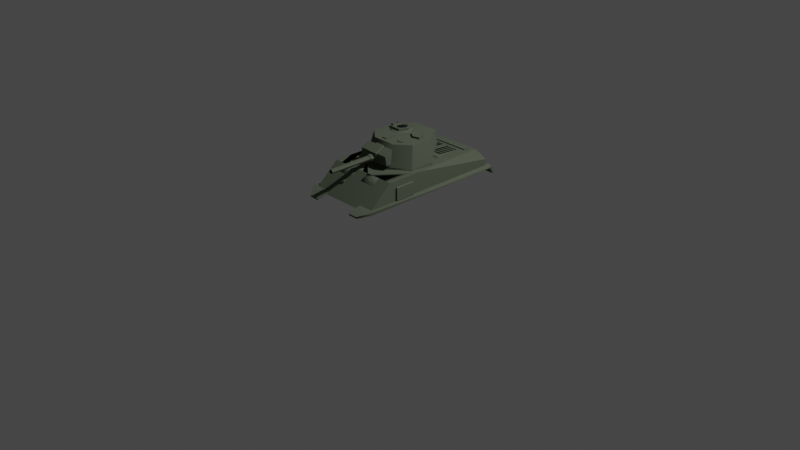 # Source: ModifiedM4Sherman-3-TopShell.blend  (saved by Blender 2.90.8; exported with 4.5.12 LTS)
import bpy
from mathutils import Matrix  # noqa: F401  (used for matrix-valued properties, if any)

bpy.ops.wm.read_factory_settings(use_empty=True)
scene = bpy.context.scene
scene.name = 'Scene'

# ---- collections
col_collection = bpy.data.collections.new('Collection'); scene.collection.children.link(col_collection)

# ---- materials (node trees are filled in below, after node groups)
mat_material_006 = bpy.data.materials.new('Material.006')
mat_material_006.use_transparent_shadow = False
mat_material_006.diffuse_color = (0.1072, 0.1259, 0.09013, 1.0)
mat_material_006.roughness = 0.6733
mat_material_004 = bpy.data.materials.new('Material.004')
mat_material_004.use_transparent_shadow = False
mat_material_004.diffuse_color = (0.0, 0.0, 0.0, 1.0)
mat_material_004.roughness = 0.6733
mat_material_005 = bpy.data.materials.new('Material.005')
mat_material_005.use_transparent_shadow = False
mat_material_005.diffuse_color = (0.1139, 0.1089, 0.1027, 1.0)
mat_material_005.roughness = 0.6733
mat_material_003 = bpy.data.materials.new('Material.003')
mat_material_003.use_transparent_shadow = False
mat_material_003.diffuse_color = (0.01508, 0.01508, 0.01508, 1.0)
mat_material_003.roughness = 0.6733

# ---- material node trees
mat_material_006.use_nodes = True; mat_material_006.node_tree.nodes.clear()
_N = mat_material_006.node_tree.nodes; _L = mat_material_006.node_tree.links
n0 = _N.new('ShaderNodeBsdfPrincipled'); n0.name = 'Principled BSDF'; n0.location = (10, 300)
n0.distribution = 'GGX'
n0.subsurface_method = 'BURLEY'
n0.inputs[0].default_value = (0.1072, 0.1259, 0.09013, 1.0)
n0.inputs[2].default_value = 0.6733
n0.inputs[3].default_value = 1.0
n0.inputs[27].default_value = (0.0, 0.0, 0.0, 1.0)
n0.inputs[28].default_value = 1.0
n1 = _N.new('ShaderNodeOutputMaterial'); n1.name = 'Material Output'; n1.location = (300, 300)
_L.new(n0.outputs[0], n1.inputs[0])
n1.is_active_output = True
mat_material_004.use_nodes = True; mat_material_004.node_tree.nodes.clear()
_N = mat_material_004.node_tree.nodes; _L = mat_material_004.node_tree.links
n0 = _N.new('ShaderNodeBsdfPrincipled'); n0.name = 'Principled BSDF'; n0.location = (10, 300)
n0.distribution = 'GGX'
n0.subsurface_method = 'BURLEY'
n0.inputs[0].default_value = (0.0, 0.0, 0.0, 1.0)
n0.inputs[2].default_value = 0.6733
n0.inputs[3].default_value = 1.0
n0.inputs[27].default_value = (0.0, 0.0, 0.0, 1.0)
n0.inputs[28].default_value = 1.0
n1 = _N.new('ShaderNodeOutputMaterial'); n1.name = 'Material Output'; n1.location = (300, 300)
_L.new(n0.outputs[0], n1.inputs[0])
n1.is_active_output = True
mat_material_005.use_nodes = True; mat_material_005.node_tree.nodes.clear()
_N = mat_material_005.node_tree.nodes; _L = mat_material_005.node_tree.links
n0 = _N.new('ShaderNodeBsdfPrincipled'); n0.name = 'Principled BSDF'; n0.location = (10, 300)
n0.distribution = 'GGX'
n0.subsurface_method = 'BURLEY'
n0.inputs[0].default_value = (0.1139, 0.1089, 0.1027, 1.0)
n0.inputs[2].default_value = 0.6733
n0.inputs[3].default_value = 1.0
n0.inputs[27].default_value = (0.0, 0.0, 0.0, 1.0)
n0.inputs[28].default_value = 1.0
n1 = _N.new('ShaderNodeOutputMaterial'); n1.name = 'Material Output'; n1.location = (300, 300)
_L.new(n0.outputs[0], n1.inputs[0])
n1.is_active_output = True
mat_material_003.use_nodes = True; mat_material_003.node_tree.nodes.clear()
_N = mat_material_003.node_tree.nodes; _L = mat_material_003.node_tree.links
n0 = _N.new('ShaderNodeBsdfPrincipled'); n0.name = 'Principled BSDF'; n0.location = (10, 300)
n0.distribution = 'GGX'
n0.subsurface_method = 'BURLEY'
n0.inputs[0].default_value = (0.01508, 0.01508, 0.01508, 1.0)
n0.inputs[2].default_value = 0.6733
n0.inputs[3].default_value = 1.0
n0.inputs[27].default_value = (0.0, 0.0, 0.0, 1.0)
n0.inputs[28].default_value = 1.0
n1 = _N.new('ShaderNodeOutputMaterial'); n1.name = 'Material Output'; n1.location = (300, 300)
_L.new(n0.outputs[0], n1.inputs[0])
n1.is_active_output = True

# ---- world
world_world = bpy.data.worlds.new('World'); scene.world = world_world
world_world.use_nodes = True; world_world.node_tree.nodes.clear()
_N = world_world.node_tree.nodes; _L = world_world.node_tree.links
n0 = _N.new('ShaderNodeOutputWorld'); n0.name = 'World Output'; n0.location = (300, 300)
n1 = _N.new('ShaderNodeBackground'); n1.name = 'Background'; n1.location = (10, 300)
n1.inputs[0].default_value = (0.05088, 0.05088, 0.05088, 1.0)
_L.new(n1.outputs[0], n0.inputs[0])
n0.is_active_output = True
world_world.color = (0.05088, 0.05088, 0.05088)
world_world.use_sun_shadow = False
world_world.sun_shadow_jitter_overblur = 0.0

# ---- cameras
cam_camera = bpy.data.cameras.new('Camera')
cam_camera.clip_end = 100.0
cam_camera.ortho_scale = 7.314

# ---- lights
light_light = bpy.data.lights.new('Light', 'POINT')
light_light.transmission_factor = 0.0
light_light.energy = 1000.0
light_light.shadow_soft_size = 0.1
light_light.shadow_maximum_resolution = 0.006
light_light.use_absolute_resolution = True

# ---- meshes
me_cube_005_cube_010 = bpy.data.meshes.new('Cube.005_Cube.010')
me_cube_005_cube_010.from_pydata([(-0.1706, 0.683, -0.2632), (0.1706, 0.5761, -0.2632), (-0.1706, 0.5761, -0.2632), (0.1706, 0.683, -0.2632), (0.3216, 0.5761, -0.1423), (0.3216, 0.683, -0.1423), (0.3216, 0.5761, 0.1351), (0.3216, 0.683, 0.1351), (0.1259, 0.5761, 0.2985), (0.1259, 0.683, 0.2985), (-0.1259, 0.5761, 0.2985), (-0.1259, 0.683, 0.2985), (-0.3216, 0.5761, 0.1351), (-0.3216, 0.683, 0.1351), (-0.3216, 0.5761, -0.1423), (-0.3216, 0.683, -0.1423), (-0.1994, 0.5993, -0.7179), (-0.1994, 0.6096, -0.8004), (-0.1994, 0.594, -0.8003), (0.1994, 0.594, -0.8003), (0.1994, 0.6096, -0.8004), (0.1994, 0.5993, -0.7179), (0.1994, 0.6156, -0.7178), (0.3845, 0.6046, 0.405), (0.3845, 0.4598, 0.1881), (0.3845, 0.4598, 0.405), (0.3845, 0.6046, 0.1881), (0.4027, 0.4664, 0.1881), (0.4027, 0.598, 0.1881), (0.4027, 0.4664, 0.405), (0.4027, 0.598, 0.405), (-0.3845, 0.4598, 0.1881), (-0.3845, 0.6046, 0.405), (-0.3845, 0.4598, 0.405), (-0.4027, 0.4664, 0.1881), (-0.3845, 0.6046, 0.1881), (-0.4027, 0.4664, 0.405), (-0.4027, 0.598, 0.1881), (-0.4027, 0.598, 0.405), (-0.2279, 0.4622, -0.8855), (-0.4269, 0.3853, -0.9347), (-0.4269, 0.4622, -0.8855), (0.3857, 0.53, -0.8447), (-0.3857, 0.4343, -0.8447), (-0.3857, 0.53, -0.8447), (-0.3857, 0.671, 0.4807), (0.2279, 0.4343, -0.8447), (-0.2279, 0.4343, -0.8447), (0.4269, 0.4622, -0.8855), (0.2279, 0.3853, -0.9347), (0.2279, 0.4622, -0.8855), (-0.1994, 0.6156, -0.7178), (-0.2279, 0.3853, -0.9347), (0.3857, 0.4343, -0.8447), (-0.3857, 0.4343, 0.7493), (0.4269, 0.3853, -0.9347), (-0.1482, 0.5863, 0.6175), (-0.1196, 0.5698, 0.5717), (-0.1482, 0.5863, 0.5717), (-0.1196, 0.5698, 0.6175), (-0.1196, 0.5368, 0.5717), (-0.1196, 0.5368, 0.6175), (-0.1482, 0.5203, 0.5717), (-0.1768, 0.5368, 0.6175), (-0.1768, 0.5368, 0.5717), (-0.1768, 0.5698, 0.6175), (-0.1482, 0.5785, 0.6175), (-0.1768, 0.5698, 0.5717), (-0.1482, 0.5282, 0.6175), (-0.1482, 0.5203, 0.6175), (-0.1264, 0.5659, 0.6175), (-0.17, 0.5659, 0.6175), (-0.1482, 0.5711, 0.6319), (-0.1264, 0.5408, 0.6175), (-0.17, 0.5408, 0.6175), (-0.1636, 0.5622, 0.6319), (-0.1636, 0.5445, 0.6319), (-0.1328, 0.5622, 0.6319), (-0.1482, 0.5356, 0.6319), (-0.1328, 0.5445, 0.6319), (-0.1799, 0.6257, -0.3793), (-0.1799, 0.6227, -0.6619), (-0.1799, 0.6007, -0.6619), (0.1799, 0.6007, -0.6619), (-0.2095, 0.6319, -0.3212), (0.2095, 0.6479, -0.3212), (-0.2095, 0.6479, -0.3212), (-0.2257, 0.6319, -0.3307), (-0.2095, 0.6257, -0.3793), (0.2257, 0.6257, -0.3698), (0.2257, 0.6319, -0.3307), (0.2095, 0.6319, -0.3212), (0.1799, 0.6257, -0.3793), (0.2095, 0.6257, -0.3793), (-0.1799, 0.6449, -0.3793), (0.2257, 0.6479, -0.3307), (0.1799, 0.6227, -0.6619), (-0.2095, 0.6449, -0.3793), (0.1799, 0.6449, -0.3793), (-0.2257, 0.6257, -0.3698), (0.2257, 0.6449, -0.3698), (-0.2257, 0.6449, -0.3698), (0.2095, 0.6449, -0.3793), (-0.2257, 0.6479, -0.3307), (-0.1655, 0.644, -0.3907), (0.1655, 0.6236, -0.6506), (0.1488, 0.644, -0.3907), (-0.1488, 0.644, -0.3907), (-0.1488, 0.6236, -0.6506), (0.1488, 0.6236, -0.6506), (0.1655, 0.644, -0.3907), (-0.1655, 0.6236, -0.6506), (0.1311, 0.644, -0.3907), (-0.1312, 0.644, -0.3907), (0.1311, 0.6236, -0.6506), (-0.1122, 0.6236, -0.6506), (0.1122, 0.6236, -0.6506), (-0.1312, 0.6236, -0.6506), (-0.1122, 0.644, -0.3907), (0.09188, 0.644, -0.3907), (-0.09181, 0.644, -0.3907), (-0.09181, 0.6236, -0.6506), (0.09188, 0.6236, -0.6506), (0.1122, 0.644, -0.3907), (0.07222, 0.644, -0.3907), (-0.07231, 0.644, -0.3907), (0.0522, 0.644, -0.3907), (-0.05221, 0.644, -0.3907), (0.07222, 0.6236, -0.6506), (-0.05221, 0.6236, -0.6506), (0.0522, 0.6236, -0.6506), (-0.07231, 0.6236, -0.6506), (0.03366, 0.644, -0.3907), (-0.03367, 0.644, -0.3907), (-0.03367, 0.6236, -0.6506), (0.03366, 0.6236, -0.6506), (0.0165, 0.644, -0.3907), (-0.01651, 0.644, -0.3907), (0.0165, 0.6236, -0.6506), (-0.01651, 0.6236, -0.6506), (0.3857, 0.671, 0.08779), (-0.2418, 0.5939, -0.8447), (-0.3857, 0.671, 0.08779), (0.3857, 0.53, -0.8447), (-0.3857, 0.53, -0.8447), (0.2418, 0.5939, -0.8447), (0.2279, 0.4613, 0.7517), (0.2279, 0.4343, 0.7493), (0.2279, 0.4243, 0.8619), (-0.4269, 0.4335, -0.8692), (-0.4269, 0.4613, 0.7517), (0.4269, 0.4335, -0.8692), (0.4269, 0.4613, 0.7517), (0.4269, 0.4343, 0.7493), (0.2279, 0.4335, -0.8692), (-0.2279, 0.4613, 0.7517), (-0.2279, 0.4343, 0.7493), (-0.2279, 0.4335, -0.8692), (0.3327, 0.4243, 0.8619), (0.3857, 0.671, 0.4807), (0.2279, 0.406, 0.8594), (-0.2279, 0.4243, 0.8619), (-0.3327, 0.406, 0.8594), (-0.2279, 0.406, 0.8594), (-0.3327, 0.4243, 0.8619), (-0.4269, 0.4343, 0.7493), (0.3327, 0.406, 0.8594), (0.2279, 0.4343, 0.7493), (-0.2279, 0.4343, 0.7493), (0.2314, 0.671, 0.4807), (-0.07714, 0.671, 0.4807), (-0.2314, 0.671, 0.534), (-0.2314, 0.671, 0.4807), (0.09612, 0.671, 0.534), (0.07714, 0.671, 0.4807), (-0.07714, 0.671, 0.534), (-0.2314, 0.5888, 0.5592), (0.2124, 0.671, 0.534), (0.07714, 0.5888, 0.5592), (0.2314, 0.5888, 0.5592), (-0.07714, 0.5888, 0.5592), (0.3857, 0.4343, 0.7493), (-0.2279, 0.3648, -0.9115), (0.4269, 0.3648, -0.9115), (0.2279, 0.3648, -0.9115), (-0.4269, 0.3648, -0.9115)], [(46, 47), (46, 167), (167, 168), (157, 168)], [(0, 1, 2), (3, 4, 1), (5, 6, 4), (7, 8, 6), (9, 10, 8), (11, 12, 10), (13, 7, 5), (13, 14, 12), (15, 2, 14), (6, 12, 14), (16, 17, 18), (17, 19, 18), (20, 21, 19), (22, 16, 21), (19, 16, 18), (17, 22, 20), (23, 24, 25), (26, 27, 24), (28, 29, 27), (30, 25, 29), (27, 25, 24), (26, 30, 28), (31, 32, 33), (34, 35, 31), (36, 37, 34), (33, 38, 36), (33, 34, 31), (38, 35, 37), (39, 40, 41), (42, 43, 44), (43, 45, 44), (48, 49, 50), (0, 3, 1), (3, 5, 4), (5, 7, 6), (7, 9, 8), (9, 11, 10), (11, 13, 12), (5, 3, 0), (0, 15, 5), (13, 11, 9), (9, 7, 13), (5, 15, 13), (13, 15, 14), (15, 0, 2), (14, 2, 1), (1, 4, 14), (6, 8, 10), (10, 12, 6), (14, 4, 6), (16, 51, 17), (17, 20, 19), (20, 22, 21), (22, 51, 16), (19, 21, 16), (17, 51, 22), (23, 26, 24), (26, 28, 27), (28, 30, 29), (30, 23, 25), (27, 29, 25), (26, 23, 30), (31, 35, 32), (34, 37, 35), (36, 38, 37), (33, 32, 38), (33, 36, 34), (38, 32, 35), (39, 52, 40), (42, 53, 43), (43, 54, 45), (48, 55, 49), (56, 57, 58), (59, 60, 57), (61, 62, 60), (62, 63, 64), (65, 66, 56), (63, 67, 64), (67, 56, 58), (57, 64, 67), (61, 68, 69), (59, 66, 70), (63, 71, 65), (71, 72, 66), (59, 73, 61), (63, 68, 74), (75, 76, 77), (70, 72, 77), (73, 78, 68), (71, 76, 75), (70, 79, 73), (74, 78, 76), (80, 81, 82), (81, 83, 82), (84, 85, 86), (87, 88, 84), (89, 90, 91), (92, 93, 91), (80, 94, 81), (91, 90, 95), (96, 92, 83), (80, 83, 92), (91, 95, 85), (84, 88, 80), (80, 97, 94), (96, 98, 92), (87, 99, 88), (80, 82, 83), (91, 84, 92), (98, 93, 92), (100, 90, 89), (87, 101, 99), (86, 87, 84), (102, 89, 93), (81, 96, 83), (84, 91, 85), (85, 102, 98), (97, 99, 101), (89, 91, 93), (92, 84, 80), (80, 88, 97), (98, 102, 93), (100, 95, 90), (87, 103, 101), (86, 103, 87), (102, 100, 89), (94, 97, 86), (101, 103, 86), (86, 85, 94), (95, 100, 102), (98, 104, 94), (95, 102, 85), (101, 86, 97), (81, 105, 96), (94, 85, 98), (97, 88, 99), (104, 106, 107), (105, 108, 109), (96, 110, 98), (94, 111, 81), (109, 112, 106), (107, 112, 113), (114, 115, 116), (107, 117, 108), (109, 117, 114), (118, 119, 120), (116, 121, 122), (113, 123, 118), (120, 124, 125), (116, 119, 123), (118, 121, 115), (125, 126, 127), (128, 129, 130), (122, 131, 128), (127, 132, 133), (130, 134, 135), (128, 126, 124), (125, 129, 131), (135, 136, 132), (133, 136, 137), (136, 138, 139), (136, 139, 137), (133, 139, 134), (135, 139, 138), (140, 141, 142), (143, 141, 144), (143, 140, 145), (144, 141, 142), (146, 48, 50), (147, 148, 146), (149, 150, 41), (151, 152, 153), (154, 153, 147), (39, 150, 155), (151, 55, 48), (156, 149, 157), (146, 158, 152), (159, 143, 140), (45, 144, 44), (146, 154, 147), (157, 155, 156), (159, 53, 42), (160, 158, 148), (161, 162, 163), (155, 164, 161), (165, 164, 150), (147, 166, 160), (156, 161, 163), (156, 162, 165), (153, 158, 166), (140, 169, 159), (170, 171, 172), (169, 173, 174), (175, 176, 171), (177, 178, 173), (177, 169, 179), (173, 178, 174), (171, 176, 172), (175, 170, 180), (140, 142, 174), (170, 142, 174), (142, 45, 172), (159, 54, 181), (182, 40, 52), (49, 183, 184), (154, 183, 151), (154, 49, 184), (149, 40, 185), (149, 182, 157), (157, 52, 39), (56, 59, 57), (59, 61, 60), (61, 69, 62), (62, 69, 63), (65, 71, 66), (63, 65, 67), (67, 65, 56), (67, 58, 57), (57, 60, 64), (62, 64, 60), (61, 73, 68), (59, 56, 66), (63, 74, 71), (71, 75, 72), (59, 70, 73), (63, 69, 68), (79, 77, 76), (72, 75, 77), (76, 78, 79), (70, 66, 72), (73, 79, 78), (71, 74, 76), (70, 77, 79), (74, 68, 78), (98, 110, 104), (81, 111, 105), (104, 110, 106), (105, 111, 108), (96, 105, 110), (94, 104, 111), (109, 114, 112), (107, 106, 112), (114, 117, 115), (107, 113, 117), (109, 108, 117), (118, 123, 119), (116, 115, 121), (113, 112, 123), (120, 119, 124), (116, 122, 119), (118, 120, 121), (125, 124, 126), (128, 131, 129), (122, 121, 131), (127, 126, 132), (130, 129, 134), (128, 130, 126), (125, 127, 129), (135, 138, 136), (133, 132, 136), (133, 137, 139), (135, 134, 139), (140, 145, 141), (143, 145, 141), (146, 152, 48), (147, 160, 148), (149, 165, 150), (151, 48, 152), (154, 151, 153), (39, 41, 150), (151, 183, 55), (156, 165, 149), (146, 148, 158), (159, 42, 143), (45, 142, 144), (146, 50, 154), (157, 39, 155), (159, 181, 53), (160, 166, 158), (161, 164, 162), (155, 150, 164), (165, 162, 164), (147, 153, 166), (156, 155, 161), (156, 163, 162), (153, 152, 158), (140, 174, 169), (170, 175, 171), (169, 177, 173), (175, 180, 176), (177, 179, 178), (170, 172, 142), (159, 45, 54), (182, 185, 40), (49, 55, 183), (154, 184, 183), (154, 50, 49), (149, 41, 40), (149, 185, 182), (157, 182, 52), (105, 106, 110), (104, 108, 111), (113, 115, 117), (114, 123, 112), (122, 124, 119), (120, 131, 121), (130, 132, 126), (127, 134, 129), (105, 109, 106), (104, 107, 108), (113, 118, 115), (114, 116, 123), (122, 128, 124), (120, 125, 131), (130, 135, 132), (127, 133, 134)])
me_cube_005_cube_010.polygons.foreach_set('use_smooth', [0, 0, 0, 0, 0, 0, 0, 0, 0, 0, 0, 0, 0, 0, 0, 0, 0, 0, 0, 0, 0, 0, 0, 0, 0, 0, 0, 0, 0, 0, 0, 0, 0, 0, 0, 0, 0, 0, 0, 0, 0, 0, 0, 0, 0, 0, 0, 0, 0, 0, 0, 0, 0, 0, 0, 0, 0, 0, 0, 0, 0, 0, 0, 0, 0, 0, 0, 0, 0, 0, 0, 0, 1, 1, 1, 1, 1, 1, 1, 1, 1, 1, 1, 1, 1, 1, 1, 1, 1, 1, 1, 1, 1, 1, 1, 1, 1, 1, 1, 1, 1, 1, 1, 1, 1, 1, 1, 1, 1, 1, 1, 1, 1, 1, 1, 1, 1, 1, 1, 1, 1, 1, 1, 1, 1, 1, 1, 1, 1, 1, 1, 1, 1, 1, 1, 1, 1, 1, 1, 1, 1, 1, 1, 1, 1, 1, 1, 1, 1, 1, 1, 1, 1, 1, 1, 1, 1, 1, 1, 1, 1, 1, 1, 1, 1, 1, 1, 1, 1, 1, 1, 1, 1, 1, 1, 1, 1, 1, 1, 1, 1, 1, 1, 1, 1, 1, 1, 1, 1, 1, 1, 1, 1, 1, 1, 1, 1, 1, 1, 1, 1, 1, 1, 1, 1, 1, 1, 1, 1, 1, 1, 1, 1, 1, 1, 1, 1, 1, 1, 1, 1, 1, 1, 1, 1, 1, 1, 1, 1, 1, 1, 1, 1, 1, 1, 1, 1, 1, 1, 1, 1, 1, 1, 1, 1, 1, 1, 1, 1, 1, 1, 1, 1, 1, 1, 1, 1, 1, 1, 1, 1, 1, 1, 1, 1, 1, 1, 1, 1, 1, 1, 1, 1, 1, 1, 1, 1, 1, 1, 1, 1, 1, 1, 1, 1, 1, 1, 1, 1, 1, 1, 1, 1, 1, 1, 1, 1, 1, 1, 1, 1, 1, 1, 1, 1, 1, 1, 1, 1, 1, 1, 1, 1, 1, 1, 1])
me_cube_005_cube_010.polygons.foreach_set('material_index', [0, 0, 0, 0, 0, 0, 0, 0, 0, 0, 0, 0, 0, 0, 0, 0, 0, 0, 0, 0, 0, 0, 0, 0, 0, 0, 0, 0, 0, 0, 0, 0, 0, 0, 0, 0, 0, 0, 0, 0, 0, 0, 0, 0, 0, 0, 0, 0, 0, 0, 0, 0, 0, 0, 0, 0, 0, 0, 0, 0, 0, 0, 0, 0, 0, 0, 0, 0, 0, 0, 0, 0, 0, 0, 0, 0, 0, 0, 0, 0, 0, 0, 0, 0, 0, 0, 0, 0, 0, 0, 0, 0, 0, 0, 0, 0, 0, 0, 0, 0, 0, 0, 0, 0, 0, 0, 0, 0, 0, 0, 0, 0, 0, 0, 0, 0, 0, 0, 0, 0, 0, 0, 0, 0, 0, 0, 0, 0, 0, 0, 0, 0, 0, 0, 0, 0, 0, 0, 0, 0, 0, 0, 0, 0, 0, 0, 0, 0, 0, 0, 0, 0, 0, 0, 0, 0, 0, 0, 0, 0, 0, 0, 0, 0, 0, 0, 0, 0, 0, 0, 0, 0, 0, 0, 0, 0, 0, 0, 0, 0, 0, 0, 0, 0, 0, 0, 0, 0, 0, 0, 0, 0, 0, 0, 0, 0, 0, 0, 0, 0, 0, 0, 0, 0, 0, 0, 0, 0, 0, 0, 0, 0, 0, 0, 0, 0, 0, 0, 0, 0, 0, 0, 0, 0, 0, 0, 0, 0, 0, 0, 0, 0, 0, 0, 0, 0, 0, 0, 0, 0, 0, 0, 0, 0, 0, 0, 0, 0, 0, 0, 0, 0, 0, 0, 0, 0, 0, 0, 0, 0, 0, 0, 0, 0, 0, 0, 0, 0, 0, 0, 0, 0, 0, 0, 0, 0, 0, 0, 0, 0, 0, 0, 0, 0, 0, 0, 0, 0, 0, 0, 0, 0, 0, 0, 0, 0, 0, 0, 0, 0, 1, 1, 1, 1, 1, 1, 1, 1, 1, 1, 1, 1, 1, 1, 1, 1])
_k = set([(39, 41), (39, 52), (39, 157), (40, 41), (40, 52), (40, 185), (41, 150), (42, 53), (42, 143), (42, 159), (44, 45), (44, 144), (45, 54), (45, 159), (45, 172), (46, 47), (46, 167), (48, 50), (48, 55), (48, 151), (49, 50), (49, 55), (49, 154), (49, 184), (50, 146), (52, 182), (53, 181), (55, 183), (57, 58), (57, 60), (58, 67), (60, 62), (61, 69), (62, 64), (63, 69), (64, 67), (68, 73), (68, 74), (80, 82), (80, 88), (80, 94), (82, 83), (83, 92), (83, 96), (84, 87), (84, 91), (87, 99), (88, 99), (89, 90), (89, 93), (90, 91), (92, 93), (92, 98), (104, 106), (104, 107), (105, 109), (107, 113), (109, 114), (112, 123), (113, 118), (114, 115), (114, 116), (115, 121), (116, 121), (116, 122), (118, 120), (118, 123), (120, 125), (121, 122), (122, 128), (124, 126), (125, 127), (126, 127), (127, 132), (127, 133), (128, 130), (130, 135), (132, 136), (133, 137), (134, 139), (135, 138), (135, 139), (136, 137), (138, 139), (140, 143), (140, 145), (140, 159), (141, 142), (141, 145), (143, 144), (143, 145), (143, 159), (146, 148), (147, 154), (148, 158), (149, 165), (149, 185), (150, 164), (151, 152), (151, 153), (151, 183), (152, 158), (153, 166), (154, 184), (155, 157), (155, 161), (156, 157), (156, 163), (157, 168), (157, 182), (159, 181), (160, 166), (161, 163), (161, 164), (162, 163), (162, 165), (167, 168), (169, 179), (170, 174), (170, 180), (176, 180), (178, 179), (182, 185), (183, 184)])
me_cube_005_cube_010.attributes.new('sharp_edge', 'BOOLEAN', 'EDGE').data.foreach_set('value', [ (min(e.vertices), max(e.vertices)) in _k for e in me_cube_005_cube_010.edges])
me_cube_005_cube_010.materials.append(mat_material_006)
me_cube_005_cube_010.materials.append(mat_material_004)
me_cube_005_cube_010.use_remesh_fix_poles = True
me_cube_005_cube_010.use_remesh_preserve_attributes = False
me_cube_005_cube_010.use_mirror_vertex_groups = False
me_cube_005_cube_010.update()
me_cube_005_cube_010.normals_split_custom_set([tuple(v) for v in zip(*[iter([0.0, 0.0, -1.0, 0.0, 0.0, -1.0, 0.0, 0.0, -1.0, 0.6247, 0.0, -0.7808, 0.6247, 0.0, -0.7808, 0.6247, 0.0, -0.7808, 1.0, 0.0, 0.0, 1.0, 0.0, 0.0, 1.0, 0.0, 0.0, 0.6409, 0.0, 0.7676, 0.6409, 0.0, 0.7676, 0.6409, 0.0, 0.7676, 0.0, 0.0, 1.0, 0.0, 0.0, 1.0, 0.0, 0.0, 1.0, -0.6409, 0.0, 0.7676, -0.6409, 0.0, 0.7676, -0.6409, 0.0, 0.7676, 0.0, 1.0, 0.0, 0.0, 1.0, 0.0, 0.0, 1.0, 0.0, -1.0, 0.0, 0.0, -1.0, 0.0, 0.0, -1.0, 0.0, 0.0, -0.6247, 0.0, -0.7808, -0.6247, 0.0, -0.7808, -0.6247, 0.0, -0.7808, 0.0, -1.0, 0.0, 0.0, -1.0, 0.0, 0.0, -1.0, 0.0, -1.0, -1.351e-06, 0.0, -1.0, -1.351e-06, 0.0, -1.0, -1.351e-06, 0.0, 0.0, -0.004542, -1.0, 0.0, -0.004542, -1.0, 0.0, -0.004542, -1.0, 1.0, 0.0, 0.0, 1.0, 0.0, 0.0, 1.0, 0.0, 0.0, 0.0, -0.004414, 1.0, 0.0, -0.004414, 1.0, 0.0, -0.004414, 1.0, 0.0, -0.9979, 0.06473, 0.0, -0.9979, 0.06473, 0.0, -0.9979, 0.06473, 0.0, 0.9973, -0.07283, 0.0, 0.9973, -0.07283, 0.0, 0.9973, -0.07283, -1.0, 0.0, 0.0, -1.0, 0.0, 0.0, -1.0, 0.0, 0.0, -9.707e-07, 0.0, -1.0, -9.707e-07, 0.0, -1.0, -9.707e-07, 0.0, -1.0, 1.0, 0.0, 0.0, 1.0, 0.0, 0.0, 1.0, 0.0, 0.0, -1.555e-06, 0.0, 1.0, -1.555e-06, 0.0, 1.0, -1.555e-06, 0.0, 1.0, 0.3439, -0.939, 0.0, 0.3439, -0.939, 0.0, 0.3439, -0.939, 0.0, 0.3439, 0.939, 0.0, 0.3439, 0.939, 0.0, 0.3439, 0.939, 0.0, 1.0, 0.0, 0.0, 1.0, 0.0, 0.0, 1.0, 0.0, 0.0, 1.412e-06, 0.0, -1.0, 1.412e-06, 0.0, -1.0, 1.412e-06, 0.0, -1.0, -1.0, 0.0, 0.0, -1.0, 0.0, 0.0, -1.0, 0.0, 0.0, 3.11e-06, 0.0, 1.0, 3.11e-06, 0.0, 1.0, 3.11e-06, 0.0, 1.0, -0.344, -0.939, 0.0, -0.344, -0.939, 0.0, -0.344, -0.939, 0.0, -0.344, 0.939, 0.0, -0.344, 0.939, 0.0, -0.344, 0.939, 0.0, 0.0, 0.5393, -0.8421, 0.0, 0.5393, -0.8421, 0.0, 0.5393, -0.8421, 0.0, 0.0, -1.0, 0.0, 0.0, -1.0, 0.0, 0.0, -1.0, -1.0, 0.0, 0.0, -1.0, 0.0, 0.0, -1.0, 0.0, 0.0, 0.0, 0.5393, -0.8421, 0.0, 0.5393, -0.8421, 0.0, 0.5393, -0.8421, 0.0, 0.0, -1.0, 0.0, 0.0, -1.0, 0.0, 0.0, -1.0, 0.6247, 0.0, -0.7808, 0.6247, 0.0, -0.7808, 0.6247, 0.0, -0.7808, 1.0, 0.0, 0.0, 1.0, 0.0, 0.0, 1.0, 0.0, 0.0, 0.6409, 0.0, 0.7676, 0.6409, 0.0, 0.7676, 0.6409, 0.0, 0.7676, 0.0, 0.0, 1.0, 0.0, 0.0, 1.0, 0.0, 0.0, 1.0, -0.6409, 0.0, 0.7676, -0.6409, 0.0, 0.7676, -0.6409, 0.0, 0.7676, 0.0, 1.0, 0.0, 0.0, 1.0, 0.0, 0.0, 1.0, 0.0, 0.0, 1.0, 7.668e-07, 0.0, 1.0, 7.668e-07, 0.0, 1.0, 7.668e-07, 0.0, 1.0, -7.242e-07, 0.0, 1.0, -7.242e-07, 0.0, 1.0, -7.242e-07, 0.0, 1.0, 0.0, 0.0, 1.0, 0.0, 0.0, 1.0, 0.0, 0.0, 1.0, 0.0, 0.0, 1.0, 0.0, 0.0, 1.0, 0.0, -1.0, 0.0, 0.0, -1.0, 0.0, 0.0, -1.0, 0.0, 0.0, -0.6247, 0.0, -0.7808, -0.6247, 0.0, -0.7808, -0.6247, 0.0, -0.7808, 0.0, -1.0, 7.229e-07, 0.0, -1.0, 7.229e-07, 0.0, -1.0, 7.229e-07, 0.0, -1.0, 0.0, 0.0, -1.0, 0.0, 0.0, -1.0, 0.0, 0.0, -1.0, 0.0, 0.0, -1.0, 0.0, 0.0, -1.0, 0.0, 0.0, -1.0, -5.669e-07, 0.0, -1.0, -5.669e-07, 0.0, -1.0, -5.669e-07, 0.0, -1.0, 0.0, 0.0, -1.0, 0.0, 0.0, -1.0, 0.0, -1.0, 0.0, 0.0, -1.0, 0.0, 0.0, -1.0, 0.0, 0.0, 0.0, -0.004542, -1.0, 0.0, -0.004542, -1.0, 0.0, -0.004542, -1.0, 1.0, -8.378e-07, 0.0, 1.0, -8.378e-07, 0.0, 1.0, -8.378e-07, 0.0, 0.0, -0.004414, 1.0, 0.0, -0.004414, 1.0, 0.0, -0.004414, 1.0, 0.0, -0.9979, 0.06473, 0.0, -0.9979, 0.06473, 0.0, -0.9979, 0.06473, 0.0, 0.9973, -0.07282, 0.0, 0.9973, -0.07282, 0.0, 0.9973, -0.07282, -1.0, 0.0, 0.0, -1.0, 0.0, 0.0, -1.0, 0.0, 0.0, 0.0, 0.0, -1.0, 0.0, 0.0, -1.0, 0.0, 0.0, -1.0, 1.0, 0.0, 0.0, 1.0, 0.0, 0.0, 1.0, 0.0, 0.0, 0.0, 0.0, 1.0, 0.0, 0.0, 1.0, 0.0, 0.0, 1.0, 0.3439, -0.939, 0.0, 0.3439, -0.939, 0.0, 0.3439, -0.939, 0.0, 0.3439, 0.939, 0.0, 0.3439, 0.939, 0.0, 0.3439, 0.939, 0.0, 1.0, 0.0, 0.0, 1.0, 0.0, 0.0, 1.0, 0.0, 0.0, -4.86e-07, 0.0, -1.0, -4.86e-07, 0.0, -1.0, -4.86e-07, 0.0, -1.0, -1.0, 0.0, 0.0, -1.0, 0.0, 0.0, -1.0, 0.0, 0.0, -1.412e-06, 0.0, 1.0, -1.412e-06, 0.0, 1.0, -1.412e-06, 0.0, 1.0, -0.344, -0.939, 0.0, -0.344, -0.939, 0.0, -0.344, -0.939, 0.0, -0.344, 0.939, 0.0, -0.344, 0.939, 0.0, -0.344, 0.939, 0.0, 0.0, 0.5393, -0.8421, 0.0, 0.5393, -0.8421, 0.0, 0.5393, -0.8421, 0.0, 0.0, -1.0, 0.0, 0.0, -1.0, 0.0, 0.0, -1.0, -1.0, -1.975e-07, 0.0, -1.0, -1.975e-07, 0.0, -1.0, -1.975e-07, 0.0, 0.0, 0.5393, -0.8421, 0.0, 0.5393, -0.8421, 0.0, 0.5393, -0.8421, -5.998e-06, 0.7924, 0.61, 0.866, 0.5, 0.0, -7.383e-06, 1.0, 0.0, 0.6862, 0.3962, 0.61, 0.866, -0.5, 0.0, 0.866, 0.5, 0.0, 0.6862, -0.3962, 0.61, -7.58e-06, -1.0, 0.0, 0.866, -0.5, 0.0, -7.58e-06, -1.0, 0.0, -0.6863, -0.3962, 0.61, -0.866, -0.5, 0.0, -0.6862, 0.3962, 0.61, -3.163e-06, 0.3734, 0.9277, -5.998e-06, 0.7924, 0.61, -0.6863, -0.3962, 0.61, -0.866, 0.5, 0.0, -0.866, -0.5, 0.0, -0.866, 0.5, 0.0, -5.998e-06, 0.7924, 0.61, -7.383e-06, 1.0, 0.0, 0.0, 0.0, -1.0, 0.0, 0.0, -1.0, 0.0, 0.0, -1.0, 0.6862, -0.3962, 0.61, -1.976e-11, 0.0, 1.0, 0.0, 0.0, 1.0, 0.6862, 0.3962, 0.61, -3.163e-06, 0.3734, 0.9277, 0.3234, 0.1867, 0.9277, -0.6863, -0.3962, 0.61, -0.3234, 0.1867, 0.9277, -0.6862, 0.3962, 0.61, -0.3234, 0.1867, 0.9277, -4.88e-06, 0.6258, 0.78, -3.163e-06, 0.3734, 0.9277, 0.6862, 0.3962, 0.61, 0.3234, -0.1867, 0.9277, 0.6862, -0.3962, 0.61, -0.6863, -0.3962, 0.61, -1.976e-11, 0.0, 1.0, -0.3234, -0.1867, 0.9277, -0.542, 0.3129, 0.78, -0.542, -0.3129, 0.78, 0.5419, 0.3129, 0.78, 0.3234, 0.1867, 0.9277, -4.88e-06, 0.6258, 0.78, 0.5419, 0.3129, 0.78, 0.3234, -0.1867, 0.9277, -5.102e-06, -0.6258, 0.78, -8.046e-06, -0.8902, 0.4556, -0.3234, 0.1867, 0.9277, -0.542, -0.3129, 0.78, -0.542, 0.3129, 0.78, 0.3234, 0.1867, 0.9277, 0.5419, -0.3129, 0.78, 0.3234, -0.1867, 0.9277, -0.3234, -0.1867, 0.9277, -5.102e-06, -0.6258, 0.78, -0.542, -0.3129, 0.78, -1.0, 0.0, 0.0, -0.5816, 0.5523, -0.5973, -0.6864, 0.0, -0.7272, -0.5816, 0.5523, -0.5973, 0.0, 0.0, -1.0, -0.6864, 0.0, -0.7272, -0.2641, 0.0, 0.9645, 0.1974, 0.6695, 0.7161, -0.2004, 0.6714, 0.7135, -0.03913, -0.9927, 0.1138, 0.018, -0.9926, 0.1202, -0.02497, -0.994, 0.1061, -0.03913, -0.9927, 0.1138, 0.09254, -0.9834, 0.1563, 0.018, -0.9926, 0.1202, 0.0, -0.995, 0.1001, -0.02497, -0.994, 0.1061, 0.018, -0.9926, 0.1202, -1.0, 0.0, 0.0, -0.283, 0.8919, -0.3527, -0.5816, 0.5523, -0.5973, 0.2641, 0.0, 0.9645, 0.8819, 0.0, 0.4715, 0.6789, 0.6332, 0.3716, 0.5816, 0.5523, -0.5973, 1.0, 0.0, 0.0, 1.0, 0.0, 0.0, 0.0, -0.995, 0.1001, 0.0, -0.9961, 0.08816, 0.0, -0.995, 0.1001, 0.2641, 0.0, 0.9645, 0.6789, 0.6332, 0.3716, 0.1974, 0.6695, 0.7161, -0.02497, -0.994, 0.1061, 0.018, -0.9926, 0.1202, 0.0, -0.995, 0.1001, 0.0, 0.0, -1.0, -0.2029, 0.6345, -0.7458, -0.283, 0.8919, -0.3527, 0.5816, 0.5523, -0.5973, 0.283, 0.8919, -0.3527, 1.0, 0.0, 0.0, -0.03913, -0.9927, 0.1138, 0.09254, -0.9834, 0.1563, 0.018, -0.9926, 0.1202, 0.0, -0.995, 0.1001, 0.0, -0.9961, 0.08816, 0.0, -0.9961, 0.08816, 0.018, -0.9926, 0.1202, -0.02497, -0.994, 0.1061, 0.0, -0.995, 0.1001, 0.283, 0.8919, -0.3527, 0.2641, 0.0, -0.9645, 0.0, 0.0, -1.0, 0.7017, 0.577, -0.4179, 0.8819, 0.0, 0.4715, 0.8534, 0.0, -0.5212, -0.8819, 0.0, 0.4715, -0.6968, 0.5875, -0.4116, -0.8534, 0.0, -0.5212, -0.2004, 0.6714, 0.7135, -0.8819, 0.0, 0.4715, -0.2641, 0.0, 0.9645, 0.2001, 0.6325, -0.7482, 0.8534, 0.0, -0.5212, 0.2641, 0.0, -0.9645, -0.5816, 0.5523, -0.5973, 0.5816, 0.5523, -0.5973, 0.0, 0.0, -1.0, -0.2641, 0.0, 0.9645, 0.2641, 0.0, 0.9645, 0.1974, 0.6695, 0.7161, 0.1974, 0.6695, 0.7161, 0.2001, 0.6325, -0.7482, 0.283, 0.8919, -0.3527, -0.2029, 0.6345, -0.7458, -0.8534, 0.0, -0.5212, -0.6968, 0.5875, -0.4116, -0.03913, -0.9927, 0.1138, 0.018, -0.9926, 0.1202, -0.02497, -0.994, 0.1061, 0.0, -0.995, 0.1001, -0.02497, -0.994, 0.1061, 0.0, -0.995, 0.1001, 0.0, 0.0, -1.0, -0.2641, 0.0, -0.9645, -0.2029, 0.6345, -0.7458, 0.283, 0.8919, -0.3527, 0.2001, 0.6325, -0.7482, 0.2641, 0.0, -0.9645, 0.7017, 0.577, -0.4179, 0.6789, 0.6332, 0.3716, 0.8819, 0.0, 0.4715, -0.8819, 0.0, 0.4715, -0.6737, 0.643, 0.3642, -0.6968, 0.5875, -0.4116, -0.2004, 0.6714, 0.7135, -0.6737, 0.643, 0.3642, -0.8819, 0.0, 0.4715, 0.2001, 0.6325, -0.7482, 0.7017, 0.577, -0.4179, 0.8534, 0.0, -0.5212, -0.283, 0.8919, -0.3527, -0.2029, 0.6345, -0.7458, -0.2004, 0.6714, 0.7135, -0.6968, 0.5875, -0.4116, -0.6737, 0.643, 0.3642, -0.2004, 0.6714, 0.7135, -0.2004, 0.6714, 0.7135, 0.1974, 0.6695, 0.7161, -0.283, 0.8919, -0.3527, 0.6789, 0.6332, 0.3716, 0.7017, 0.577, -0.4179, 0.2001, 0.6325, -0.7482, 0.283, 0.8919, -0.3527, -8.461e-06, 0.9969, -0.07829, -0.283, 0.8919, -0.3527, 0.6789, 0.6332, 0.3716, 0.2001, 0.6325, -0.7482, 0.1974, 0.6695, 0.7161, -0.6968, 0.5875, -0.4116, -0.2004, 0.6714, 0.7135, -0.2029, 0.6345, -0.7458, -0.5816, 0.5523, -0.5973, 0.4229, 0.8907, -0.1668, 0.5816, 0.5523, -0.5973, -0.283, 0.8919, -0.3527, 0.1974, 0.6695, 0.7161, 0.283, 0.8919, -0.3527, -0.2029, 0.6345, -0.7458, -0.2641, 0.0, -0.9645, -0.8534, 0.0, -0.5212, 0.0, 0.0, 1.0, 0.0, 0.6789, -0.7343, 0.0, 0.0, 1.0, 0.4229, 0.8907, -0.1668, 2.331e-07, 0.7354, 0.6777, -0.433, -0.75, -0.5, 0.5816, 0.5523, -0.5973, 7.155e-06, 0.9969, -0.07828, 0.283, 0.8919, -0.3527, -0.283, 0.8919, -0.3527, 8.594e-06, 0.9969, -0.07829, -0.5816, 0.5523, -0.5973, 0.0, 0.9969, -0.0783, 0.3694, 0.4574, -0.8089, 0.0, 0.6789, -0.7343, 0.0, 0.0, 1.0, 0.3694, 0.4574, -0.8089, 0.0, 0.0, -1.0, 0.0, 0.0, 1.0, -2.291e-09, 0.0, 0.0, 0.0, 0.0, 1.0, 0.0, 0.9969, -0.0783, 0.0, 0.6789, -0.7343, 2.331e-07, 0.7354, 0.6777, -0.433, -0.75, -0.5, 0.0, 0.6789, -0.7343, 0.0, 0.0, 1.0, -0.707, 0.0, 0.0, 0.6664, 0.6979, -0.2625, 0.7499, 0.433, -0.5002, 1.0, 9.593e-05, -4.371e-08, -1.0, -9.593e-05, -4.371e-08, -1.0, -8.742e-08, -4.371e-08, 0.0, 0.0, -1.0, 0.0, 0.0, 1.0, 1.0, -8.742e-08, 4.371e-08, 0.7499, 0.433, -0.5002, 0.4712, 0.7995, -0.3724, 0.0, 0.0, -1.0, 0.0, 0.9969, -0.0783, 0.6664, 0.6979, -0.2625, -0.6935, 0.7158, 0.08216, 0.0, 0.9969, -0.0783, 0.0, 0.9969, -0.0783, 0.0, 0.6789, -0.7343, 0.0, 0.0, -1.0, 0.0, 0.0, 1.0, 0.0, 0.0, 1.0, 0.0, 0.0, 1.0, -0.4045, 0.5932, 0.6961, -0.8365, -0.2241, 0.5001, 0.0, 0.0, 0.0, 0.0, 0.7343, 0.6789, 0.0, 0.0, 1.0, 0.0, 0.0, 1.0, 0.0, 0.0, 0.0, 0.0, 0.0, 1.0, -0.8365, -0.2241, 0.5001, 0.1421, 0.871, 0.4702, 0.0, 0.0, 1.0, 0.0, 0.9969, -0.0783, -0.6935, 0.7158, 0.08216, 0.4712, 0.7995, -0.3724, 0.0, 0.9969, -0.0783, -0.4045, 0.5932, 0.6961, 0.0, 0.7343, 0.6789, 0.0, 0.9969, -0.0783, 0.0, 0.9969, -0.0783, 0.5751, 0.8176, -0.02751, 0.0, 0.0, 1.0, 0.0, 0.0, -1.0, 0.0, 0.0, 1.0, 0.0, 0.9969, -0.0783, 0.0, 0.9969, -0.0783, 0.0, 0.9969, -0.0783, 0.0, 0.9969, -0.0783, 0.0, 0.9969, -0.0783, 0.0, 0.9969, -0.0783, 0.0, 0.9969, -0.0783, 0.0, 0.9969, -0.0783, 0.1421, 0.871, 0.4702, 0.0, 0.0, -1.0, 0.0, 0.0, -1.0, 0.0, 0.0, -1.0, 0.0, 0.9992, -0.03914, 0.0, 0.9966, -0.08241, 0.0, 0.9985, -0.05512, 0.0, 0.0, 1.0, 0.1804, -0.4062, 0.8958, 0.3745, -0.8434, 0.3853, -0.402, -0.9054, 0.1369, -0.402, -0.9054, 0.1369, -0.402, -0.9054, 0.1369, 0.3745, -0.8434, 0.3853, 0.1804, -0.4062, 0.8958, 0.402, -0.9054, 0.1369, 0.0, 0.9868, 0.1616, 0.557, 0.8305, 0.0004078, 0.0, 1.0, 0.0004911, -0.7366, -0.671, -0.08481, -0.7465, -0.0882, 0.6596, -1.0, -6.099e-09, 0.0, -1.0, -3.006e-09, 0.0, -0.9441, -0.02983, 0.3283, -1.0, 0.0, 0.0, 1.0, -7.504e-07, 0.0, 0.9434, -0.03001, 0.3303, 0.9391, -0.03218, 0.3422, 0.0, -0.8727, 0.4882, 0.0, -0.996, -0.08979, -0.7366, -0.671, -0.08481, 0.557, 0.8305, 0.0004078, 0.0, 0.9931, 0.1169, 0.005694, 0.9868, 0.1616, 1.0, 0.0, 0.0, 1.0, 0.0, 0.0, 1.0, 0.0, 0.0, 0.0, -0.9921, -0.1254, 0.0, -0.8727, 0.4882, 0.0, -0.8727, 0.4883, 0.0, 0.9868, 0.1616, 0.0, 0.9479, 0.3186, 0.007263, 0.9931, 0.1169, 1.0, 1.076e-06, 0.0, 1.0, 1.076e-06, 0.0, 1.0, 1.076e-06, 0.0, -0.06731, 0.9977, 0.0, -0.02805, 3.018e-08, 0.9996, 0.0, 0.0, 1.0, -1.0, -6.099e-09, 0.0, -1.0, -8.469e-07, 0.0, -0.7366, -0.671, -0.08481, 1.0, 6.706e-07, 0.0, 1.0, 3.504e-07, 0.0, 1.0, 3.176e-07, 0.0, 1.0, -3.063e-07, 0.0, 1.0, -3.554e-08, 0.0, 1.0, 0.0, 0.0, -0.5714, -0.6806, 0.4586, 0.443, -0.1172, 0.8888, -0.7465, -0.0882, 0.6596, 0.0, -0.1325, 0.9912, -0.4112, -0.1208, 0.9035, 0.0, -0.1325, 0.9912, 0.005694, 0.9868, 0.1616, 0.0, 0.9479, 0.3186, 0.0, 0.9479, 0.3186, -0.9391, -0.03218, 0.3422, -0.443, -0.1172, 0.8888, -0.9441, -0.02983, 0.3283, -0.7366, -0.671, -0.08481, 0.0, -0.9684, -0.2493, -0.5714, -0.6806, 0.4586, 1.0, 3.176e-07, 0.0, 1.0, -1.927e-07, 0.0, 1.0, -2.225e-07, 0.0, 0.0, -0.9921, -0.1254, 0.0, -0.9684, -0.2493, 0.0, -0.996, -0.08979, 0.9391, -0.03218, 0.3422, 0.443, -0.1172, 0.8888, 0.4112, -0.1208, 0.9035, 0.0, 0.9992, -0.03914, 0.0, 1.0, 1.522e-07, 0.0, 1.0, 0.0, -0.1691, -0.9856, 4.134e-07, 0.5947, -0.6465, -0.4779, 0.2241, -0.9746, -1.325e-07, -0.4543, -0.8761, -0.1617, 0.3903, -0.7316, -0.5589, 0.4543, -0.8761, -0.1617, -0.5947, -0.6465, -0.4779, 0.2837, -0.2813, -0.9167, 0.5947, -0.6465, -0.4779, -0.3903, -0.7316, -0.5589, 0.2816, -0.3403, -0.8972, 0.3903, -0.7316, -0.5589, -0.3903, -0.7316, -0.5589, -0.4543, -0.8761, -0.1617, -0.2816, -0.3403, -0.8972, 0.3903, -0.7316, -0.5589, 0.2816, -0.3403, -0.8972, 0.4543, -0.8761, -0.1617, 0.5947, -0.6465, -0.4779, 0.2837, -0.2813, -0.9167, 0.2241, -0.9746, -1.325e-07, -0.5947, -0.6465, -0.4779, -0.1691, -0.9856, 4.134e-07, -0.2837, -0.2813, -0.9167, 0.0, 0.9992, -0.03914, 0.0, 0.9985, -0.05512, 0.0, 1.0, 2.149e-07, -0.1691, -0.9856, 4.134e-07, 0.0, -1.0, 2.56e-07, 0.0, -1.0, 9.833e-07, -0.9923, 0.1241, 0.0, -0.06731, 0.9977, 0.0, 0.0, 1.0, 0.0, 0.0, 0.7502, 0.6612, 0.0, 0.7502, 0.6612, 0.0, 0.7502, 0.6612, 0.0, -0.751, -0.6603, 0.0, -0.751, -0.6603, 0.0, -0.751, -0.6603, 0.0, -0.751, -0.6603, 0.0, -0.751, -0.6603, 0.0, -0.751, -0.6603, 0.0, -0.8727, 0.4882, 0.0, -0.5236, 0.8519, 0.0, -0.8727, 0.4883, -1.0, 3.781e-07, 0.0, -1.0, 3.781e-07, 0.0, -1.0, 3.781e-07, 0.0, -1.0, -3.006e-09, 0.0, -1.0, 0.0, 0.0, -1.0, 0.0, 0.0, 0.0, -0.8727, 0.4882, 0.0, -0.5236, 0.8519, 0.0, -0.8727, 0.4883, 1.0, -4.998e-07, 0.0, 1.0, 1.487e-07, 0.0, 1.0, -7e-07, 0.0, -5.998e-06, 0.7924, 0.61, 0.6862, 0.3962, 0.61, 0.866, 0.5, 0.0, 0.6862, 0.3962, 0.61, 0.6862, -0.3962, 0.61, 0.866, -0.5, 0.0, 0.6862, -0.3962, 0.61, -7.427e-06, -1.0, 0.0, -7.58e-06, -1.0, 0.0, -7.58e-06, -1.0, 0.0, -7.427e-06, -1.0, 0.0, -0.6863, -0.3962, 0.61, -0.6862, 0.3962, 0.61, -0.3234, 0.1867, 0.9277, -3.163e-06, 0.3734, 0.9277, -0.6863, -0.3962, 0.61, -0.6862, 0.3962, 0.61, -0.866, 0.5, 0.0, -0.866, 0.5, 0.0, -0.6862, 0.3962, 0.61, -5.998e-06, 0.7924, 0.61, 0.0, 0.0, -1.0, 0.0, 0.0, -1.0, 0.0, 0.0, -1.0, 0.0, 0.0, -1.0, 0.0, 0.0, -1.0, 0.0, 0.0, -1.0, 0.0, 0.0, -1.0, 0.0, 0.0, -1.0, 0.0, 0.0, -1.0, 0.6862, -0.3962, 0.61, 0.3234, -0.1867, 0.9277, -1.976e-11, 0.0, 1.0, 0.6862, 0.3962, 0.61, -5.998e-06, 0.7924, 0.61, -3.163e-06, 0.3734, 0.9277, -0.6863, -0.3962, 0.61, -0.3234, -0.1867, 0.9277, -0.3234, 0.1867, 0.9277, -0.3234, 0.1867, 0.9277, -0.542, 0.3129, 0.78, -4.88e-06, 0.6258, 0.78, 0.6862, 0.3962, 0.61, 0.3234, 0.1867, 0.9277, 0.3234, -0.1867, 0.9277, -0.6863, -0.3962, 0.61, 0.0, 0.0, 1.0, -1.976e-11, 0.0, 1.0, 0.5419, -0.3129, 0.78, 0.5419, 0.3129, 0.78, -0.542, -0.3129, 0.78, -4.88e-06, 0.6258, 0.78, -0.542, 0.3129, 0.78, 0.5419, 0.3129, 0.78, -0.542, -0.3129, 0.78, -5.102e-06, -0.6258, 0.78, 0.5419, -0.3129, 0.78, 0.3234, 0.1867, 0.9277, -3.163e-06, 0.3734, 0.9277, -4.88e-06, 0.6258, 0.78, 0.3234, -0.1867, 0.9277, 0.5419, -0.3129, 0.78, -5.102e-06, -0.6258, 0.78, -0.3234, 0.1867, 0.9277, -0.3234, -0.1867, 0.9277, -0.542, -0.3129, 0.78, 0.3234, 0.1867, 0.9277, 0.5419, 0.3129, 0.78, 0.5419, -0.3129, 0.78, -0.3234, -0.1867, 0.9277, -8.046e-06, -0.8902, 0.4556, -5.102e-06, -0.6258, 0.78, 0.283, 0.8919, -0.3527, 7.155e-06, 0.9969, -0.07828, -8.461e-06, 0.9969, -0.07829, -0.5816, 0.5523, -0.5973, 8.594e-06, 0.9969, -0.07829, 0.4229, 0.8907, -0.1668, -8.461e-06, 0.9969, -0.07829, 7.155e-06, 0.9969, -0.07828, 0.0, 0.6789, -0.7343, 0.4229, 0.8907, -0.1668, 8.594e-06, 0.9969, -0.07829, 2.331e-07, 0.7354, 0.6777, 0.5816, 0.5523, -0.5973, 0.4229, 0.8907, -0.1668, 7.155e-06, 0.9969, -0.07828, -0.283, 0.8919, -0.3527, -8.461e-06, 0.9969, -0.07829, 8.594e-06, 0.9969, -0.07829, 0.0, 0.9969, -0.0783, 0.0, 0.9969, -0.0783, 0.3694, 0.4574, -0.8089, 0.0, 0.0, 1.0, 0.0, 0.6789, -0.7343, 0.3694, 0.4574, -0.8089, 0.0, 0.0, 1.0, 0.0, 0.6789, -0.7343, 0.0, 0.6789, -0.7343, 0.0, 0.9969, -0.0783, 0.0, 0.9969, -0.0783, 0.0, 0.6789, -0.7343, -0.433, -0.75, -0.5, 2.331e-07, 0.7354, 0.6777, 0.0, 0.6789, -0.7343, -0.707, 0.0, 0.0, -0.6935, 0.7158, 0.08216, 0.6664, 0.6979, -0.2625, 0.0, 0.0, 1.0, -2.291e-09, 0.0, 0.0, -1.0, 8.742e-08, 4.371e-08, 0.0, 0.0, -1.0, 0.3694, 0.4574, -0.8089, 0.0, 0.0, 1.0, 0.7499, 0.433, -0.5002, 0.6664, 0.6979, -0.2625, 0.4712, 0.7995, -0.3724, 0.0, 0.9969, -0.0783, 0.0, 0.9969, -0.0783, 0.6664, 0.6979, -0.2625, 0.0, 0.9969, -0.0783, 0.0, 0.9969, -0.0783, 0.0, 0.9969, -0.0783, 0.0, 0.0, -1.0, 0.4712, 0.7995, -0.3724, 0.0, 0.0, 1.0, 0.0, 0.0, 1.0, 0.0, 0.7343, 0.6789, -0.4045, 0.5932, 0.6961, 0.0, 0.0, 0.0, 0.0, 0.9969, -0.0783, 0.0, 0.7343, 0.6789, -1.0, -9.593e-05, -4.371e-08, -0.6935, 0.7158, 0.08216, 0.5751, 0.8176, -0.02751, -0.8365, -0.2241, 0.5001, -0.4045, 0.5932, 0.6961, 0.1421, 0.871, 0.4702, 0.0, 0.9969, -0.0783, 0.0, 0.9969, -0.0783, -0.6935, 0.7158, 0.08216, 0.0, 0.9969, -0.0783, 0.0, 0.9969, -0.0783, -0.4045, 0.5932, 0.6961, 0.0, 0.9969, -0.0783, 0.0, 0.9969, -0.0783, 0.0, 0.9969, -0.0783, 0.0, 0.0, 1.0, 0.0, 0.0, 0.0, 0.0, 0.0, -1.0, 0.0, 0.9969, -0.0783, 0.0, 0.9969, -0.0783, 0.0, 0.9969, -0.0783, 0.0, 0.0, 1.0, 0.1421, 0.871, 0.4702, 0.0, 0.0, 1.0, 0.0, 0.9992, -0.03914, 0.0, 0.9966, -0.08241, 0.0, 0.9966, -0.08241, 0.0, 0.0, 1.0, 0.0, 0.0, 1.0, 0.1804, -0.4062, 0.8958, 0.0, 0.9868, 0.1616, 0.007263, 0.9931, 0.1169, 0.557, 0.8305, 0.0004078, -0.7366, -0.671, -0.08481, -0.5714, -0.6806, 0.4586, -0.7465, -0.0882, 0.6596, -1.0, -3.006e-09, 0.0, -0.9391, -0.03218, 0.3422, -0.9441, -0.02983, 0.3283, 1.0, 0.0, 0.0, 0.557, 0.8305, 0.0004078, 0.007263, 0.9931, 0.1169, 0.0, -0.8727, 0.4882, 0.0, -0.8727, 0.4883, 0.0, -0.996, -0.08979, 0.557, 0.8305, 0.0004078, 0.0, 1.0, 0.0004911, 0.0, 0.9931, 0.1169, 1.0, 0.0, 0.0, 1.0, 0.0, 0.0, 1.0, 0.0, 0.0, 0.0, -0.9921, -0.1254, 0.0, -0.996, -0.08979, 0.0, -0.8727, 0.4882, 0.0, 0.9868, 0.1616, 0.0, 0.9479, 0.3186, 0.0, 0.9479, 0.3186, 0.0, 0.0, 1.0, 0.0, 0.0, 1.0, 0.0, 0.0, 1.0, -0.06731, 0.9977, 0.0, -0.9923, 0.1241, 0.0, -0.02805, 3.018e-08, 0.9996, -1.0, -6.099e-09, 0.0, -1.0, -8.346e-07, 0.0, -1.0, -8.469e-07, 0.0, 1.0, -1.272e-06, 0.0, 0.557, 0.8305, 0.0004078, 0.005694, 0.9868, 0.1616, 1.0, -3.063e-07, 0.0, 1.0, -3.159e-07, 0.0, 1.0, -3.554e-08, 0.0, -0.5714, -0.6806, 0.4586, 0.4112, -0.1208, 0.9035, 0.443, -0.1172, 0.8888, 0.0, -0.1325, 0.9912, -0.443, -0.1172, 0.8888, -0.4112, -0.1208, 0.9035, 0.005694, 0.9868, 0.1616, 0.0, 0.9931, 0.1169, 0.0, 0.9479, 0.3186, -0.9391, -0.03218, 0.3422, -0.4112, -0.1208, 0.9035, -0.443, -0.1172, 0.8888, -0.7366, -0.671, -0.08481, 0.0, -0.996, -0.08979, 0.0, -0.9684, -0.2493, 1.0, 3.176e-07, 0.0, 1.0, 3.504e-07, 0.0, 1.0, -1.927e-07, 0.0, 0.0, -0.9921, -0.1254, 0.0, -0.9684, -0.2493, 0.0, -0.9684, -0.2493, 0.9391, -0.03218, 0.3422, 0.9434, -0.03001, 0.3303, 0.443, -0.1172, 0.8888, 0.0, 0.9992, -0.03914, 0.0, 1.0, 2.149e-07, 0.0, 1.0, 1.522e-07, -0.1691, -0.9856, 4.134e-07, -0.5947, -0.6465, -0.4779, 0.5947, -0.6465, -0.4779, -0.4543, -0.8761, -0.1617, -0.3903, -0.7316, -0.5589, 0.3903, -0.7316, -0.5589, -0.5947, -0.6465, -0.4779, -0.2837, -0.2813, -0.9167, 0.2837, -0.2813, -0.9167, -0.3903, -0.7316, -0.5589, -0.2816, -0.3403, -0.8972, 0.2816, -0.3403, -0.8972, -0.1691, -0.9856, 4.134e-07, 0.2241, -0.9746, -1.325e-07, 0.0, -1.0, 2.56e-07, 0.0, 0.7502, 0.6612, 0.0, 0.7502, 0.6612, 0.0, 0.7502, 0.6612, 0.0, -0.751, -0.6603, 0.0, -0.751, -0.6603, 0.0, -0.751, -0.6603, 0.0, -0.751, -0.6603, 0.0, -0.751, -0.6603, 0.0, -0.751, -0.6603, 0.0, -0.8727, 0.4882, 0.0, -0.5236, 0.8519, 0.0, -0.5236, 0.8519, -1.0, -8.469e-07, 0.0, -1.0, -8.346e-07, 0.0, -1.0, -7e-07, 0.0, -1.0, -3.006e-09, 0.0, -1.0, 0.0, 0.0, -1.0, 0.0, 0.0, 0.0, -0.8727, 0.4882, 0.0, -0.5236, 0.8519, 0.0, -0.5236, 0.8519, 1.0, -4.998e-07, 0.0, 1.0, 3.781e-07, 0.0, 1.0, 1.487e-07, 0.0, 0.4229, 0.8907, -0.1668, 0.0, 0.6789, -0.7343, 7.155e-06, 0.9969, -0.07828, -8.461e-06, 0.9969, -0.07829, 2.331e-07, 0.7354, 0.6777, 8.594e-06, 0.9969, -0.07829, 0.0, 0.9969, -0.0783, 0.0, 0.6789, -0.7343, 0.0, 0.6789, -0.7343, 0.0, 0.9969, -0.0783, -0.6935, 0.7158, 0.08216, 0.3694, 0.4574, -0.8089, 0.0, 0.9969, -0.0783, 0.4712, 0.7995, -0.3724, 0.6664, 0.6979, -0.2625, 0.0, 0.9969, -0.0783, 0.0, 0.7343, 0.6789, 0.0, 0.9969, -0.0783, 0.0, 0.9969, -0.0783, 0.5751, 0.8176, -0.02751, -0.6935, 0.7158, 0.08216, 0.0, 0.9969, -0.0783, 0.1421, 0.871, 0.4702, -0.4045, 0.5932, 0.6961, 0.4229, 0.8907, -0.1668, 0.0, 0.9969, -0.0783, 0.0, 0.6789, -0.7343, -8.461e-06, 0.9969, -0.07829, 0.0, 0.9969, -0.0783, 2.331e-07, 0.7354, 0.6777, 0.0, 0.9969, -0.0783, 0.0, 0.9969, -0.0783, 0.0, 0.6789, -0.7343, 0.0, 0.9969, -0.0783, 0.0, 0.9969, -0.0783, -0.6935, 0.7158, 0.08216, 0.0, 0.9969, -0.0783, 0.0, 0.9969, -0.0783, 0.4712, 0.7995, -0.3724, 0.0, 0.9969, -0.0783, 0.0, 0.9969, -0.0783, 0.0, 0.7343, 0.6789, 0.0, 0.9969, -0.0783, 0.0, 0.9969, -0.0783, 0.5751, 0.8176, -0.02751, 0.0, 0.9969, -0.0783, 0.0, 0.9969, -0.0783, 0.1421, 0.871, 0.4702])] * 3)])
me_cube_004_cube_008 = bpy.data.meshes.new('Cube.004_Cube.008')
me_cube_004_cube_008.from_pydata([(-0.208, 0.9444, -0.09983), (-0.2047, 0.9497, -0.09983), (-0.2047, 0.9497, -0.1663), (-0.208, 0.9444, -0.1663), (-0.1994, 0.9465, -0.1663), (-0.2027, 0.9411, -0.1663), (-0.1994, 0.9465, -0.09983), (-0.2027, 0.9411, -0.09983)], [], [(0, 1, 2, 3), (3, 2, 4, 5), (5, 4, 6, 7), (7, 6, 1, 0), (3, 5, 7, 0), (4, 2, 1, 6)])
me_cube_004_cube_008.materials.append(mat_material_005)
me_cube_004_cube_008.use_remesh_fix_poles = True
me_cube_004_cube_008.use_remesh_preserve_attributes = False
me_cube_004_cube_008.use_mirror_vertex_groups = False
me_cube_004_cube_008.update()
me_cube_004_cube_008.normals_split_custom_set([tuple(v) for v in zip(*[iter([-0.8522, 0.5232, 0.0, -0.8522, 0.5232, 0.0, -0.8522, 0.5232, 0.0, -0.8522, 0.5232, 0.0, -1.496e-06, 0.0, -1.0, -1.496e-06, 0.0, -1.0, -1.496e-06, 0.0, -1.0, -1.496e-06, 0.0, -1.0, 0.8522, -0.5233, 0.0, 0.8522, -0.5233, 0.0, 0.8522, -0.5233, 0.0, 0.8522, -0.5233, 0.0, 1.496e-06, 0.0, 1.0, 1.496e-06, 0.0, 1.0, 1.496e-06, 0.0, 1.0, 1.496e-06, 0.0, 1.0, -0.5232, -0.8522, 0.0, -0.5232, -0.8522, 0.0, -0.5232, -0.8522, 0.0, -0.5232, -0.8522, 0.0, 0.5233, 0.8521, 0.0, 0.5233, 0.8521, 0.0, 0.5233, 0.8521, 0.0, 0.5233, 0.8521, 0.0])] * 3)])
me_cylinder_005_cylinder_025 = bpy.data.meshes.new('Cylinder.005_Cylinder.025')
me_cylinder_005_cylinder_025.from_pydata([(0.1367, 0.9273, -0.1944), (0.1939, 0.9273, -0.1353), (0.2101, 0.9273, -0.1397), (0.14, 0.9273, -0.04581), (0.08285, 0.9273, -0.1049), (0.06672, 0.9273, -0.1005), (0.08157, 0.9273, -0.1625), (0.1371, 0.9273, -0.1777), (0.1952, 0.9273, -0.07773), (0.2117, 0.9273, -0.06543), (0.06506, 0.9273, -0.1748), (0.1397, 0.9273, -0.06253), (0.08959, 0.9238, -0.1067), (0.1395, 0.9238, -0.06951), (0.1872, 0.9238, -0.1335), (0.1373, 0.9238, -0.1707), (0.08846, 0.9238, -0.1573), (0.1883, 0.9238, -0.08287), (0.1367, 0.8707, -0.1944), (0.06506, 0.8707, -0.1748), (0.2101, 0.8707, -0.1397), (0.2117, 0.8707, -0.06543), (0.14, 0.8707, -0.04581), (0.06672, 0.8707, -0.1005)], [], [(0, 1, 2), (3, 4, 5), (0, 6, 7), (2, 8, 9), (5, 6, 10), (3, 8, 11), (12, 13, 14), (0, 7, 1), (3, 11, 4), (0, 10, 6), (2, 1, 8), (5, 4, 6), (3, 9, 8), (14, 15, 12), (16, 12, 15), (13, 17, 14), (10, 18, 19), (0, 20, 18), (2, 21, 20), (9, 22, 21), (3, 23, 22), (5, 19, 23), (20, 22, 23), (7, 16, 15), (4, 16, 6), (11, 17, 13), (7, 14, 1), (11, 12, 4), (1, 17, 8), (10, 0, 18), (0, 2, 20), (2, 9, 21), (9, 3, 22), (3, 5, 23), (5, 10, 19), (23, 19, 18), (18, 20, 23), (21, 22, 20), (7, 6, 16), (4, 12, 16), (11, 8, 17), (7, 15, 14), (11, 13, 12), (1, 14, 17)])
me_cylinder_005_cylinder_025.polygons.foreach_set('use_smooth', [0, 0, 0, 0, 0, 0, 0, 0, 0, 0, 0, 0, 0, 0, 0, 0, 1, 1, 1, 1, 1, 1, 1, 1, 1, 1, 1, 1, 1, 1, 1, 1, 1, 1, 1, 1, 1, 1, 1, 1, 1, 1, 1, 1])
_k = set([(0, 2), (0, 10), (1, 7), (1, 8), (2, 9), (3, 5), (3, 9), (4, 6), (4, 11), (5, 10), (6, 7), (8, 11), (9, 21), (10, 19), (12, 13), (12, 16), (13, 17), (14, 15), (14, 17), (15, 16), (18, 19), (18, 20), (19, 23), (20, 21), (21, 22), (22, 23)])
me_cylinder_005_cylinder_025.attributes.new('sharp_edge', 'BOOLEAN', 'EDGE').data.foreach_set('value', [ (min(e.vertices), max(e.vertices)) in _k for e in me_cylinder_005_cylinder_025.edges])
me_cylinder_005_cylinder_025.materials.append(mat_material_006)
me_cylinder_005_cylinder_025.use_remesh_fix_poles = True
me_cylinder_005_cylinder_025.use_remesh_preserve_attributes = False
me_cylinder_005_cylinder_025.use_mirror_vertex_groups = False
me_cylinder_005_cylinder_025.update()
me_cylinder_005_cylinder_025.normals_split_custom_set([tuple(v) for v in zip(*[iter([0.0, 1.0, -3.09e-06, 0.0, 1.0, -3.09e-06, 0.0, 1.0, -3.09e-06, 0.0, 1.0, 3.09e-06, 0.0, 1.0, 3.09e-06, 0.0, 1.0, 3.09e-06, 0.0, 1.0, 0.0, 0.0, 1.0, 0.0, 0.0, 1.0, 0.0, 0.0, 1.0, 0.0, 0.0, 1.0, 0.0, 0.0, 1.0, 0.0, 0.0, 1.0, 0.0, 0.0, 1.0, 0.0, 0.0, 1.0, 0.0, 0.0, 1.0, 7.975e-06, 0.0, 1.0, 7.975e-06, 0.0, 1.0, 7.975e-06, 0.0, 1.0, 0.0, 0.0, 1.0, 0.0, 0.0, 1.0, 0.0, 0.0, 1.0, 0.0, 0.0, 1.0, 0.0, 0.0, 1.0, 0.0, 0.0, 1.0, -7.975e-06, 0.0, 1.0, -7.975e-06, 0.0, 1.0, -7.975e-06, 0.0, 1.0, -1.545e-06, 0.0, 1.0, -1.545e-06, 0.0, 1.0, -1.545e-06, 0.0, 1.0, 4.984e-07, 0.0, 1.0, 4.984e-07, 0.0, 1.0, 4.984e-07, 0.0, 1.0, -4.984e-07, 0.0, 1.0, -4.984e-07, 0.0, 1.0, -4.984e-07, 0.0, 1.0, 1.545e-06, 0.0, 1.0, 1.545e-06, 0.0, 1.0, 1.545e-06, 0.0, 1.0, 0.0, 0.0, 1.0, 0.0, 0.0, 1.0, 0.0, 0.0, 1.0, 0.0, 0.0, 1.0, 0.0, 0.0, 1.0, 0.0, 0.0, 1.0, 6.563e-07, 0.0, 1.0, 6.563e-07, 0.0, 1.0, 6.563e-07, -0.2641, 0.0, -0.9645, 0.1856, 0.0, -0.9826, -0.2641, 0.0, -0.9645, 0.1856, 0.0, -0.9826, 0.8887, 0.0, -0.4584, 0.1856, 0.0, -0.9826, 0.8887, 0.0, -0.4584, 0.9998, 0.0, -0.0223, 0.8887, 0.0, -0.4584, 0.2641, 0.0, 0.9645, -0.1856, 0.0, 0.9826, 0.2641, 0.0, 0.9645, -0.1856, 0.0, 0.9826, -0.8887, 0.0, 0.4584, -0.1856, 0.0, 0.9826, -0.8887, 0.0, 0.4584, -0.9998, 0.0, 0.0223, -0.8887, 0.0, 0.4584, 0.0, -1.0, 4.128e-07, 0.0, -1.0, 1.543e-06, 0.0, -1.0, 7.178e-07, -0.06681, 0.892, 0.447, 0.3014, 0.9267, 0.2247, -0.1229, 0.8868, 0.4456, 0.4093, 0.892, -0.1917, 0.3014, 0.9267, 0.2247, 0.3014, 0.9267, 0.2247, 0.06681, 0.892, -0.447, -0.3014, 0.9267, -0.2247, 0.1229, 0.8868, -0.4456, -0.06681, 0.892, 0.447, -0.392, 0.8867, 0.245, -0.4093, 0.892, 0.1917, 0.06681, 0.892, -0.447, 0.392, 0.8867, -0.245, 0.4093, 0.892, -0.1917, -0.4093, 0.892, 0.1917, -0.3014, 0.9267, -0.2247, -0.3014, 0.9267, -0.2247, -0.2641, 0.0, -0.9645, 0.1856, 0.0, -0.9826, 0.1856, 0.0, -0.9826, 0.1856, 0.0, -0.9826, 0.8887, 0.0, -0.4584, 0.8887, 0.0, -0.4584, 0.8887, 0.0, -0.4584, 0.9998, 0.0, -0.0223, 0.9998, 0.0, -0.0223, 0.2641, 0.0, 0.9645, -0.1856, 0.0, 0.9826, -0.1856, 0.0, 0.9826, -0.1856, 0.0, 0.9826, -0.8887, 0.0, 0.4584, -0.8887, 0.0, 0.4584, -0.8887, 0.0, 0.4584, -0.9998, 0.0, 0.0223, -0.9998, 0.0, 0.0223, 0.0, -1.0, 7.178e-07, 0.0, -1.0, -1.391e-06, 0.0, -1.0, -4.128e-07, 0.0, -1.0, -4.128e-07, 0.0, -1.0, 4.128e-07, 0.0, -1.0, 7.178e-07, 0.0, -1.0, -1.391e-06, 0.0, -1.0, 1.543e-06, 0.0, -1.0, 4.128e-07, -0.06681, 0.892, 0.447, 0.3014, 0.9267, 0.2247, 0.3014, 0.9267, 0.2247, 0.4093, 0.892, -0.1917, 0.392, 0.8867, -0.245, 0.3014, 0.9267, 0.2247, 0.06681, 0.892, -0.447, -0.3014, 0.9267, -0.2247, -0.3014, 0.9267, -0.2247, -0.06681, 0.892, 0.447, -0.1229, 0.8868, 0.4456, -0.392, 0.8867, 0.245, 0.06681, 0.892, -0.447, 0.1229, 0.8868, -0.4456, 0.392, 0.8867, -0.245, -0.4093, 0.892, 0.1917, -0.392, 0.8867, 0.245, -0.3014, 0.9267, -0.2247])] * 3)])
me_cylinder_004_cylinder_024 = bpy.data.meshes.new('Cylinder.004_Cylinder.024')
me_cylinder_004_cylinder_024.from_pydata([(-0.2252, 0.9258, -0.09606), (-0.2252, 0.9034, -0.106), (-0.2252, 0.9034, -0.09606), (-0.2252, 0.9258, -0.106), (-0.1666, 0.9034, -0.106), (-0.1666, 0.9258, -0.09606), (-0.1666, 0.9034, -0.07994), (-0.1666, 0.9034, -0.09606), (-0.1666, 0.9258, -0.07994), (-0.2252, 0.9034, -0.07994), (-0.1666, 0.9258, -0.106), (-0.1934, 0.9258, -0.09606), (-0.2252, 0.9258, -0.07994), (-0.2134, 0.9444, -0.09606), (-0.2134, 0.9258, -0.09606), (-0.2134, 0.9258, -0.106), (-0.1934, 0.9258, -0.106), (-0.1934, 0.9444, -0.106), (-0.1977, 0.9531, -0.09606), (-0.1934, 0.9444, -0.09606), (-0.2134, 0.9444, -0.106), (-0.2092, 0.9531, -0.106), (-0.1977, 0.9531, -0.106), (-0.2092, 0.9531, -0.09606), (-0.2252, 0.9034, -0.165), (-0.2252, 0.9258, -0.175), (-0.2252, 0.9034, -0.175), (-0.1666, 0.9034, -0.165), (-0.2252, 0.9258, -0.165), (-0.1666, 0.9034, -0.1911), (-0.1666, 0.9258, -0.175), (-0.1666, 0.9034, -0.175), (-0.2252, 0.9034, -0.1911), (-0.1666, 0.9258, -0.1911), (-0.1934, 0.9258, -0.165), (-0.1666, 0.9258, -0.165), (-0.2252, 0.9258, -0.1911), (-0.2134, 0.9444, -0.175), (-0.1934, 0.9258, -0.175), (-0.2134, 0.9258, -0.175), (-0.2134, 0.9258, -0.165), (-0.1977, 0.9531, -0.175), (-0.1934, 0.9444, -0.165), (-0.1934, 0.9444, -0.175), (-0.2134, 0.9444, -0.165), (-0.2092, 0.9531, -0.165), (-0.1977, 0.9531, -0.165), (-0.2092, 0.9531, -0.175), (-0.2043, 0.9227, -0.1352), (-0.1723, 0.9023, -0.2494), (-0.2382, 0.9023, -0.1352), (-0.1553, 0.9227, -0.2201), (-0.04046, 0.9023, -0.2494), (-0.05738, 0.9227, -0.2201), (0.02544, 0.9023, -0.1352), (-0.008403, 0.9227, -0.1352), (-0.04046, 0.9023, -0.02108), (-0.05738, 0.9426, -0.2201), (-0.05738, 0.9227, -0.05039), (-0.1723, 0.9023, -0.02108), (-0.05738, 0.9426, -0.05039), (-0.1399, 0.9426, -0.07713), (-0.1553, 0.9426, -0.05039), (-0.1553, 0.9227, -0.05039), (-0.1553, 0.9426, -0.2201), (-0.008403, 0.9426, -0.1352), (-0.2043, 0.9426, -0.1352), (-0.1659, 0.932, -0.1352), (-0.1734, 0.9426, -0.1352), (-0.03929, 0.9426, -0.1352), (-0.1399, 0.9426, -0.1933), (-0.07282, 0.9426, -0.07713), (-0.07282, 0.9426, -0.1933), (-0.07657, 0.932, -0.08363), (-0.07657, 0.932, -0.1868), (-0.1361, 0.932, -0.08363), (-0.04679, 0.932, -0.1352), (-0.1361, 0.932, -0.1868)], [], [(0, 1, 2), (3, 4, 1), (5, 6, 7), (8, 9, 6), (7, 9, 2), (0, 8, 5), (10, 11, 5), (4, 2, 1), (10, 7, 4), (12, 2, 9), (11, 13, 14), (0, 15, 3), (10, 15, 16), (0, 11, 14), (17, 18, 19), (15, 17, 16), (16, 19, 11), (14, 20, 15), (21, 18, 22), (13, 21, 20), (19, 23, 13), (20, 22, 17), (24, 25, 26), (27, 28, 24), (29, 30, 31), (32, 33, 29), (32, 31, 26), (33, 25, 30), (30, 34, 35), (26, 27, 24), (31, 35, 27), (26, 36, 32), (37, 38, 39), (40, 25, 28), (35, 40, 28), (25, 38, 30), (41, 42, 43), (42, 40, 34), (43, 34, 38), (44, 39, 40), (41, 45, 46), (45, 37, 44), (37, 41, 43), (42, 45, 44), (0, 3, 1), (3, 10, 4), (5, 8, 6), (8, 12, 9), (7, 6, 9), (0, 12, 8), (10, 16, 11), (4, 7, 2), (10, 5, 7), (12, 0, 2), (11, 19, 13), (0, 14, 15), (10, 3, 15), (0, 5, 11), (17, 22, 18), (15, 20, 17), (16, 17, 19), (14, 13, 20), (21, 23, 18), (13, 23, 21), (19, 18, 23), (20, 21, 22), (24, 28, 25), (27, 35, 28), (29, 33, 30), (32, 36, 33), (32, 29, 31), (33, 36, 25), (30, 38, 34), (26, 31, 27), (31, 30, 35), (26, 25, 36), (37, 43, 38), (40, 39, 25), (35, 34, 40), (25, 39, 38), (41, 46, 42), (42, 44, 40), (43, 42, 34), (44, 37, 39), (41, 47, 45), (45, 47, 37), (37, 47, 41), (42, 46, 45), (48, 49, 50), (51, 52, 49), (53, 54, 52), (55, 56, 54), (51, 57, 53), (58, 59, 56), (59, 48, 50), (49, 56, 59), (60, 61, 62), (58, 62, 63), (48, 64, 51), (53, 65, 55), (63, 66, 48), (55, 60, 58), (61, 67, 68), (57, 69, 65), (66, 70, 64), (62, 68, 66), (65, 71, 60), (64, 72, 57), (69, 73, 71), (70, 74, 72), (71, 75, 61), (72, 76, 69), (68, 77, 70), (48, 51, 49), (51, 53, 52), (53, 55, 54), (55, 58, 56), (51, 64, 57), (58, 63, 59), (59, 63, 48), (59, 50, 49), (49, 52, 54), (54, 56, 49), (60, 71, 61), (58, 60, 62), (48, 66, 64), (53, 57, 65), (63, 62, 66), (55, 65, 60), (61, 75, 67), (57, 72, 69), (66, 68, 70), (62, 61, 68), (65, 69, 71), (64, 70, 72), (69, 76, 73), (70, 77, 74), (71, 73, 75), (72, 74, 76), (68, 67, 77), (67, 73, 77), (74, 77, 73), (67, 75, 73), (73, 76, 74)])
me_cylinder_004_cylinder_024.polygons.foreach_set('use_smooth', [0, 0, 0, 0, 0, 0, 0, 0, 0, 0, 0, 0, 0, 0, 0, 0, 0, 0, 0, 0, 0, 0, 0, 0, 0, 0, 0, 0, 0, 0, 0, 0, 0, 0, 0, 0, 0, 0, 0, 0, 0, 0, 0, 0, 0, 0, 0, 0, 0, 0, 0, 0, 0, 0, 0, 0, 0, 0, 0, 0, 0, 0, 0, 0, 0, 0, 0, 0, 0, 0, 0, 0, 0, 0, 0, 0, 0, 0, 0, 0, 0, 0, 0, 0, 0, 0, 0, 0, 1, 1, 1, 1, 1, 1, 1, 1, 1, 1, 1, 1, 1, 1, 1, 1, 1, 1, 1, 1, 1, 1, 1, 1, 1, 1, 1, 1, 1, 1, 1, 1, 1, 1, 1, 1, 1, 1, 1, 1, 1, 1, 1, 1, 1, 1, 1, 1, 1, 1, 1, 1, 1, 1, 1, 1])
me_cylinder_004_cylinder_024.polygons.foreach_set('material_index', [0, 0, 0, 0, 0, 0, 0, 0, 0, 0, 0, 0, 0, 0, 0, 0, 0, 0, 0, 0, 0, 0, 0, 0, 0, 0, 0, 0, 0, 0, 0, 0, 0, 0, 0, 0, 0, 0, 0, 0, 0, 0, 0, 0, 0, 0, 0, 0, 0, 0, 0, 0, 0, 0, 0, 0, 0, 0, 0, 0, 0, 0, 0, 0, 0, 0, 0, 0, 0, 0, 0, 0, 0, 0, 0, 0, 0, 0, 0, 0, 0, 0, 0, 0, 0, 0, 0, 0, 0, 0, 0, 0, 0, 0, 0, 0, 0, 0, 0, 0, 0, 0, 0, 0, 0, 0, 0, 0, 0, 0, 0, 0, 0, 0, 0, 0, 0, 0, 0, 0, 0, 0, 0, 0, 0, 0, 0, 0, 0, 0, 0, 0, 0, 0, 0, 0, 0, 0, 0, 0, 1, 1, 1, 1])
_k = set([(48, 51), (48, 63), (48, 66), (49, 50), (49, 52), (50, 59), (51, 53), (51, 64), (52, 54), (53, 55), (53, 57), (54, 56), (55, 58), (55, 65), (56, 59), (57, 64), (57, 65), (58, 60), (58, 63), (60, 62), (60, 65), (61, 68), (61, 71), (62, 63), (62, 66), (64, 66), (67, 75), (67, 77), (68, 70), (69, 71), (69, 72), (70, 72), (73, 75), (73, 76), (74, 76), (74, 77)])
me_cylinder_004_cylinder_024.attributes.new('sharp_edge', 'BOOLEAN', 'EDGE').data.foreach_set('value', [ (min(e.vertices), max(e.vertices)) in _k for e in me_cylinder_004_cylinder_024.edges])
me_cylinder_004_cylinder_024.materials.append(mat_material_006)
me_cylinder_004_cylinder_024.materials.append(mat_material_003)
me_cylinder_004_cylinder_024.use_remesh_fix_poles = True
me_cylinder_004_cylinder_024.use_remesh_preserve_attributes = False
me_cylinder_004_cylinder_024.use_mirror_vertex_groups = False
me_cylinder_004_cylinder_024.update()
me_cylinder_004_cylinder_024.normals_split_custom_set([tuple(v) for v in zip(*[iter([-1.0, 0.0, 0.0, -1.0, 0.0, 0.0, -1.0, 0.0, 0.0, 0.0, 0.0, -1.0, 0.0, 0.0, -1.0, 0.0, 0.0, -1.0, 1.0, 0.0, 0.0, 1.0, 0.0, 0.0, 1.0, 0.0, 0.0, 0.0, 0.0, 1.0, 0.0, 0.0, 1.0, 0.0, 0.0, 1.0, 0.0, -1.0, 0.0, 0.0, -1.0, 0.0, 0.0, -1.0, 0.0, 0.0, 1.0, 0.0, 0.0, 1.0, 0.0, 0.0, 1.0, 0.0, 0.0, 1.0, 0.0, 0.0, 1.0, 0.0, 0.0, 1.0, 0.0, 0.0, -1.0, 0.0, 0.0, -1.0, 0.0, 0.0, -1.0, 0.0, 1.0, 0.0, 0.0, 1.0, 0.0, 0.0, 1.0, 0.0, 0.0, -1.0, 0.0, 0.0, -1.0, 0.0, 0.0, -1.0, 0.0, 0.0, 0.0, 0.0, 1.0, 0.0, 0.0, 1.0, 0.0, 0.0, 1.0, 0.0, 1.0, 0.0, 0.0, 1.0, 0.0, 0.0, 1.0, 0.0, 0.0, 0.0, 1.0, 0.0, 0.0, 1.0, 0.0, 0.0, 1.0, 0.0, 0.0, 1.0, 0.0, 0.0, 1.0, 0.0, 0.0, 1.0, 0.9005, 0.4349, 0.0, 0.9005, 0.4349, 0.0, 0.9005, 0.4349, 0.0, 0.0, 0.0, -1.0, 0.0, 0.0, -1.0, 0.0, 0.0, -1.0, 1.0, 0.0, 0.0, 1.0, 0.0, 0.0, 1.0, 0.0, 0.0, -1.0, 0.0, 0.0, -1.0, 0.0, 0.0, -1.0, 0.0, 0.0, 0.0, 1.0, 0.0, 0.0, 1.0, 0.0, 0.0, 1.0, 0.0, -0.9005, 0.4349, 0.0, -0.9005, 0.4349, 0.0, -0.9005, 0.4349, 0.0, 0.0, 0.0, 1.0, 0.0, 0.0, 1.0, 0.0, 0.0, 1.0, 0.0, 0.0, -1.0, 0.0, 0.0, -1.0, 0.0, 0.0, -1.0, -1.0, 0.0, 0.0, -1.0, 0.0, 0.0, -1.0, 0.0, 0.0, 0.0, 0.0, 1.0, 0.0, 0.0, 1.0, 0.0, 0.0, 1.0, 1.0, 0.0, 0.0, 1.0, 0.0, 0.0, 1.0, 0.0, 0.0, 0.0, 0.0, -1.0, 0.0, 0.0, -1.0, 0.0, 0.0, -1.0, 0.0, -1.0, 0.0, 0.0, -1.0, 0.0, 0.0, -1.0, 0.0, 0.0, 1.0, 0.0, 0.0, 1.0, 0.0, 0.0, 1.0, 0.0, 0.0, 1.0, 0.0, 0.0, 1.0, 0.0, 0.0, 1.0, 0.0, 0.0, -1.0, 0.0, 0.0, -1.0, 0.0, 0.0, -1.0, 0.0, 1.0, 0.0, 0.0, 1.0, 0.0, 0.0, 1.0, 0.0, 0.0, -1.0, 0.0, 0.0, -1.0, 0.0, 0.0, -1.0, 0.0, 0.0, 0.0, 0.0, -1.0, 0.0, 0.0, -1.0, 0.0, 0.0, -1.0, 0.0, 1.0, 0.0, 0.0, 1.0, 0.0, 0.0, 1.0, 0.0, 4.452e-06, -0.09339, 0.9956, 4.48e-06, -0.09339, 0.9956, -4.48e-06, -0.09339, 0.9956, 0.0, 0.0, 1.0, 0.0, 0.0, 1.0, 0.0, 0.0, 1.0, 0.9005, 0.4349, 0.0, 0.9005, 0.4349, 0.0, 0.9005, 0.4349, 0.0, 0.0, 0.0, 1.0, 0.0, 0.0, 1.0, 0.0, 0.0, 1.0, 1.0, 0.0, 0.0, 1.0, 0.0, 0.0, 1.0, 0.0, 0.0, -1.0, 0.0, 0.0, -1.0, 0.0, 0.0, -1.0, 0.0, 0.0, 0.0, 1.0, 0.0, 0.0, 1.0, 0.0, 0.0, 1.0, 0.0, -0.9005, 0.4349, 0.0, -0.9005, 0.4349, 0.0, -0.9005, 0.4349, 0.0, 0.0, 0.0, -1.0, 0.0, 0.0, -1.0, 0.0, 0.0, -1.0, 0.0, 0.0, 1.0, 0.0, 0.0, 1.0, 0.0, 0.0, 1.0, -1.0, 0.0, 0.0, -1.0, 0.0, 0.0, -1.0, 0.0, 0.0, 0.0, 0.0, -1.0, 0.0, 0.0, -1.0, 0.0, 0.0, -1.0, 1.0, 0.0, 0.0, 1.0, 0.0, 0.0, 1.0, 0.0, 0.0, 0.0, 0.0, 1.0, 0.0, 0.0, 1.0, 0.0, 0.0, 1.0, 0.0, -1.0, 0.0, 0.0, -1.0, 0.0, 0.0, -1.0, 0.0, 0.0, 1.0, 0.0, 0.0, 1.0, 0.0, 0.0, 1.0, 0.0, 0.0, 1.0, 0.0, 0.0, 1.0, 0.0, 0.0, 1.0, 0.0, 0.0, -1.0, 0.0, 0.0, -1.0, 0.0, 0.0, -1.0, 0.0, 1.0, 0.0, 0.0, 1.0, 0.0, 0.0, 1.0, 0.0, 0.0, -1.0, 0.0, 0.0, -1.0, 0.0, 0.0, -1.0, 0.0, 0.0, 0.0, 0.0, 1.0, 0.0, 0.0, 1.0, 0.0, 0.0, 1.0, 0.0, 1.0, 0.0, 0.0, 1.0, 0.0, 0.0, 1.0, 0.0, 2.291e-09, -4.777e-05, -1.0, -2.291e-09, 4.777e-05, -1.0, -2.291e-09, 4.777e-05, -1.0, -2.291e-09, -4.777e-05, 1.0, 2.291e-09, 4.777e-05, 1.0, 2.291e-09, 4.777e-05, 1.0, 0.9005, 0.4349, 0.0, 0.9005, 0.4349, 0.0, 0.9005, 0.4349, 0.0, 0.0, 0.0, -1.0, 0.0, 0.0, -1.0, 0.0, 0.0, -1.0, 1.0, 0.0, 0.0, 1.0, 0.0, 0.0, 1.0, 0.0, 0.0, -1.0, 0.0, 0.0, -1.0, 0.0, 0.0, -1.0, 0.0, 0.0, 0.0, 1.0, 0.0, 0.0, 1.0, 0.0, 0.0, 1.0, 0.0, -0.9005, 0.4349, 0.0, -0.9005, 0.4349, 0.0, -0.9005, 0.4349, 0.0, 0.0, 0.0, 1.0, 0.0, 0.0, 1.0, 0.0, 0.0, 1.0, 0.0, 0.0, -1.0, 0.0, 0.0, -1.0, 0.0, 0.0, -1.0, -1.0, 0.0, 0.0, -1.0, 0.0, 0.0, -1.0, 0.0, 0.0, 0.0, 0.0, 1.0, 0.0, 0.0, 1.0, 0.0, 0.0, 1.0, 1.0, 0.0, 0.0, 1.0, 0.0, 0.0, 1.0, 0.0, 0.0, 0.0, 0.0, -1.0, 0.0, 0.0, -1.0, 0.0, 0.0, -1.0, 0.0, -1.0, 0.0, 0.0, -1.0, 0.0, 0.0, -1.0, 0.0, 0.0, 1.0, 0.0, 0.0, 1.0, 0.0, 0.0, 1.0, 0.0, 0.0, 1.0, 0.0, 0.0, 1.0, 0.0, 0.0, 1.0, 0.0, 0.0, -1.0, 0.0, 0.0, -1.0, 0.0, 0.0, -1.0, 0.0, 1.0, 0.0, 0.0, 1.0, 0.0, 0.0, 1.0, 0.0, 0.0, -1.0, 0.0, 0.0, -1.0, 0.0, 0.0, -1.0, 0.0, 0.0, 0.0, 0.0, -1.0, 0.0, 0.0, -1.0, 0.0, 0.0, -1.0, 0.0, 1.0, 0.0, 0.0, 1.0, 0.0, 0.0, 1.0, 0.0, 4.767e-05, 1.0, -4.371e-08, 4.797e-05, 1.0, -4.371e-08, -4.797e-05, 1.0, -4.371e-08, 0.0, 0.0, 1.0, 0.0, 0.0, 1.0, 0.0, 0.0, 1.0, 0.9005, 0.4349, 0.0, 0.9005, 0.4349, 0.0, 0.9005, 0.4349, 0.0, 0.0, 0.0, 1.0, 0.0, 0.0, 1.0, 0.0, 0.0, 1.0, 1.0, 0.0, 0.0, 1.0, 0.0, 0.0, 1.0, 0.0, 0.0, -1.0, 0.0, 0.0, -1.0, 0.0, 0.0, -1.0, 0.0, 0.0, 0.0, 1.0, 0.0, 0.0, 1.0, 0.0, 0.0, 1.0, 0.0, -0.9005, 0.4349, 0.0, -0.9005, 0.4349, 0.0, -0.9005, 0.4349, 0.0, 0.0, 0.0, -1.0, 0.0, 0.0, -1.0, 0.0, 0.0, -1.0, 0.0, 0.0, 1.0, 0.0, 0.0, 1.0, 0.0, 0.0, 1.0, -0.5152, 0.8571, 9.342e-07, -0.2576, 0.8571, -0.4462, -0.5152, 0.8571, 3.859e-07, -0.2576, 0.8571, -0.4462, 0.2576, 0.8571, -0.4462, -0.2576, 0.8571, -0.4462, 0.2576, 0.8571, -0.4462, 0.5152, 0.8571, -3.942e-06, 0.2576, 0.8571, -0.4462, 0.5152, 0.8571, -8.956e-06, 0.2576, 0.8571, 0.4462, 0.5152, 0.8571, -3.942e-06, 0.0, 0.0, -1.0, 0.0, 0.0, -1.0, 0.0, 0.0, -1.0, 0.2576, 0.8571, 0.4462, -0.2576, 0.8571, 0.4462, 0.2576, 0.8571, 0.4462, -0.2576, 0.8571, 0.4462, -0.5152, 0.8571, 9.342e-07, -0.5152, 0.8571, 3.859e-07, 0.0, -1.0, 1.238e-07, 0.0, -1.0, -2.476e-07, 0.0, -1.0, 0.0, 0.0, 1.0, 8.138e-07, 0.0, 1.0, -2.854e-07, 0.0, 1.0, -1.066e-06, 0.0, 0.0, 1.0, 0.0, 0.0, 1.0, 0.0, 0.0, 1.0, -0.866, 0.0, -0.5, -0.866, 0.0, -0.5, -0.866, 0.0, -0.5, 0.866, 0.0, -0.5, 0.866, 0.0, -0.5, 0.866, 0.0, -0.5, -0.866, 0.0, 0.5, -0.866, 0.0, 0.5, -0.866, 0.0, 0.5, 0.866, 0.0, 0.5, 0.866, 0.0, 0.5, 0.866, 0.0, 0.5, 0.408, 0.578, -0.7067, 0.816, 0.578, 1.497e-05, 0.816, 0.578, -7.046e-06, 0.0, 1.0, -1.427e-07, 0.0, 1.0, 2.681e-06, 0.0, 1.0, 1.634e-06, 0.0, 1.0, -1.349e-06, 0.0, 1.0, -4.162e-06, 0.0, 1.0, -2.661e-06, 0.0, 1.0, -1.066e-06, 0.0, 1.0, -2.077e-06, 0.0, 1.0, -1.349e-06, 0.0, 1.0, 1.634e-06, 0.0, 1.0, 2.953e-06, 0.0, 1.0, 8.138e-07, 0.0, 1.0, -2.661e-06, 0.0, 1.0, -9.238e-07, 0.0, 1.0, -1.427e-07, -0.816, 0.578, 8.007e-06, -0.408, 0.578, -0.7067, -0.408, 0.578, -0.7067, 0.408, 0.578, 0.7067, -0.408, 0.578, 0.7067, -0.408, 0.578, 0.7067, -0.408, 0.578, -0.7067, 0.408, 0.578, -0.7067, 0.408, 0.578, -0.7067, -0.408, 0.578, 0.7067, -0.816, 0.578, -1.175e-05, -0.816, 0.578, 8.007e-06, 0.816, 0.578, -7.046e-06, 0.408, 0.578, 0.7067, 0.408, 0.578, 0.7067, -0.5152, 0.8571, 9.342e-07, -0.2576, 0.8571, -0.4462, -0.2576, 0.8571, -0.4462, -0.2576, 0.8571, -0.4462, 0.2576, 0.8571, -0.4462, 0.2576, 0.8571, -0.4462, 0.2576, 0.8571, -0.4462, 0.5152, 0.8571, -8.956e-06, 0.5152, 0.8571, -3.942e-06, 0.5152, 0.8571, -8.956e-06, 0.2576, 0.8571, 0.4462, 0.2576, 0.8571, 0.4462, 0.0, 0.0, -1.0, 0.0, 0.0, -1.0, 0.0, 0.0, -1.0, 0.2576, 0.8571, 0.4462, -0.2576, 0.8571, 0.4462, -0.2576, 0.8571, 0.4462, -0.2576, 0.8571, 0.4462, -0.2576, 0.8571, 0.4462, -0.5152, 0.8571, 9.342e-07, 0.0, -1.0, 0.0, 0.0, -1.0, 0.0, 0.0, -1.0, 1.238e-07, 0.0, -1.0, 1.238e-07, 0.0, -1.0, 9.905e-07, 0.0, -1.0, -1.238e-07, 0.0, -1.0, -1.238e-07, 0.0, -1.0, -2.476e-07, 0.0, -1.0, 1.238e-07, 0.0, 1.0, 8.138e-07, 0.0, 1.0, 2.953e-06, 0.0, 1.0, -2.854e-07, 0.0, 0.0, 1.0, 0.0, 0.0, 1.0, 0.0, 0.0, 1.0, -0.866, 0.0, -0.5, -0.866, 0.0, -0.5, -0.866, 0.0, -0.5, 0.866, 0.0, -0.5, 0.866, 0.0, -0.5, 0.866, 0.0, -0.5, -0.866, 0.0, 0.5, -0.866, 0.0, 0.5, -0.866, 0.0, 0.5, 0.866, 0.0, 0.5, 0.866, 0.0, 0.5, 0.866, 0.0, 0.5, 0.408, 0.578, -0.7067, 0.408, 0.578, -0.7067, 0.816, 0.578, 1.497e-05, 0.0, 1.0, -1.427e-07, 0.0, 1.0, -9.238e-07, 0.0, 1.0, 2.681e-06, 0.0, 1.0, -1.349e-06, 0.0, 1.0, -2.077e-06, 0.0, 1.0, -4.162e-06, 0.0, 1.0, -1.066e-06, 0.0, 1.0, -2.854e-07, 0.0, 1.0, -2.077e-06, 0.0, 1.0, 1.634e-06, 0.0, 1.0, 2.681e-06, 0.0, 1.0, 2.953e-06, 0.0, 1.0, -2.661e-06, 0.0, 1.0, -4.162e-06, 0.0, 1.0, -9.238e-07, -0.816, 0.578, 8.007e-06, -0.816, 0.578, -1.175e-05, -0.408, 0.578, -0.7067, 0.408, 0.578, 0.7067, 0.408, 0.578, 0.7067, -0.408, 0.578, 0.7067, -0.408, 0.578, -0.7067, -0.408, 0.578, -0.7067, 0.408, 0.578, -0.7067, -0.408, 0.578, 0.7067, -0.408, 0.578, 0.7067, -0.816, 0.578, -1.175e-05, 0.816, 0.578, -7.046e-06, 0.816, 0.578, 1.497e-05, 0.408, 0.578, 0.7067, 0.0, 1.0, 0.0, 0.0, 1.0, 0.0, 0.0, 1.0, 0.0, 0.0, 1.0, 0.0, 0.0, 1.0, 0.0, 0.0, 1.0, 0.0, 0.0, 1.0, 0.0, 0.0, 1.0, 0.0, 0.0, 1.0, 0.0, 0.0, 1.0, 0.0, 0.0, 1.0, 0.0, 0.0, 1.0, 0.0])] * 3)])
me_cube_002_cube_006 = bpy.data.meshes.new('Cube.002_Cube.006')
me_cube_002_cube_006.from_pydata([(-0.1689, 0.8287, 0.3426), (-0.1689, 0.7275, 0.2671), (-0.1689, 0.7271, 0.3236), (0.1306, 0.859, 0.2168), (-0.1306, 0.751, 0.2168), (-0.1306, 0.859, 0.2168), (0.1689, 0.7275, 0.2671), (0.1689, 0.8287, 0.3426), (0.1689, 0.7271, 0.3236), (-0.0563, 0.8287, 0.3426), (-0.0563, 0.7271, 0.3236), (-0.0479, 0.7268, 0.3362), (-0.0479, 0.8358, 0.3591), (-0.1689, 0.8744, 0.2519), (-0.0563, 0.8744, 0.2519), (0.1306, 0.8587, 0.2535), (0.1306, 0.751, 0.2168), (0.0563, 0.7271, 0.3236), (-0.0479, 0.8897, 0.2508), (-0.1306, 0.7512, 0.2646), (0.1306, 0.7512, 0.2646), (-0.1306, 0.8587, 0.2535), (0.0563, 0.8287, 0.3426), (0.0563, 0.8744, 0.2519), (0.0479, 0.8897, 0.2508), (0.0479, 0.8358, 0.3591), (0.0479, 0.7268, 0.3362), (0.1689, 0.8744, 0.2519), (-0.04354, 0.8587, 0.2535)], [], [(0, 1, 2), (3, 4, 5), (6, 7, 8), (9, 2, 10), (9, 11, 12), (13, 9, 14), (15, 16, 3), (6, 8, 17), (12, 18, 9), (17, 11, 10), (19, 16, 20), (6, 17, 10), (18, 14, 9), (21, 4, 19), (9, 0, 2), (22, 23, 24), (22, 24, 25), (26, 17, 22), (15, 20, 16), (17, 26, 11), (1, 19, 6), (25, 26, 22), (2, 1, 10), (10, 1, 6), (27, 22, 7), (3, 5, 28), (6, 27, 7), (19, 4, 16), (7, 17, 8), (9, 10, 11), (18, 25, 24), (25, 11, 26), (23, 14, 24), (13, 0, 9), (0, 13, 1), (21, 5, 4), (3, 16, 4), (13, 14, 21), (14, 28, 21), (15, 27, 20), (20, 27, 6), (1, 13, 19), (19, 20, 6), (13, 21, 19), (27, 23, 22), (21, 28, 5), (15, 3, 28), (7, 22, 17), (18, 12, 25), (25, 12, 11), (23, 27, 15), (15, 28, 23), (14, 18, 24), (23, 28, 14)])
me_cube_002_cube_006.polygons.foreach_set('use_smooth', [True] * 54)
_k = set([(0, 2), (0, 9), (0, 13), (1, 2), (1, 6), (1, 13), (2, 10), (3, 5), (3, 15), (3, 16), (4, 5), (4, 16), (4, 19), (5, 21), (6, 8), (6, 27), (7, 8), (7, 22), (7, 27), (8, 17), (9, 10), (9, 12), (9, 14), (10, 11), (11, 12), (11, 26), (12, 18), (12, 25), (13, 14), (14, 18), (15, 20), (15, 28), (16, 20), (17, 22), (17, 26), (18, 24), (19, 20), (19, 21), (21, 28), (22, 23), (22, 25), (23, 24), (23, 27), (24, 25), (25, 26)])
me_cube_002_cube_006.attributes.new('sharp_edge', 'BOOLEAN', 'EDGE').data.foreach_set('value', [ (min(e.vertices), max(e.vertices)) in _k for e in me_cube_002_cube_006.edges])
me_cube_002_cube_006.materials.append(mat_material_006)
me_cube_002_cube_006.use_remesh_fix_poles = True
me_cube_002_cube_006.use_remesh_preserve_attributes = False
me_cube_002_cube_006.use_mirror_vertex_groups = False
me_cube_002_cube_006.update()
me_cube_002_cube_006.normals_split_custom_set([tuple(v) for v in zip(*[iter([-1.0, -2.425e-08, 0.0, -1.0, -1.478e-07, 0.0, -1.0, -3.238e-07, 0.0, 0.0, 0.0, -1.0, 0.0, 0.0, -1.0, 0.0, 0.0, -1.0, 1.0, -7.002e-08, 0.0, 1.0, 5.125e-08, 0.0, 1.0, -2.429e-07, 0.0, 0.0, -0.1839, 0.9829, 0.0, -0.1839, 0.9829, 0.0, -0.1839, 0.9829, -0.8655, -0.1022, 0.4904, -0.8329, -0.1028, 0.5438, -0.8681, -0.1021, 0.4858, 0.0, 0.8932, 0.4496, 0.0, 0.8932, 0.4496, 0.0, 0.8932, 0.4496, 1.0, 0.0, 0.0, 1.0, 0.0, 0.0, 1.0, 0.0, 0.0, 0.0, -1.0, -0.007127, 0.0, -1.0, -0.007126, 0.0, -0.9999, -0.01112, -0.8529, 0.4675, 0.2325, -0.8447, 0.4782, 0.2403, -0.8523, 0.4683, 0.2331, 0.0, -0.9999, -0.01112, 0.0, -0.9997, -0.02386, 0.0, -0.9999, -0.01112, 0.0, -1.0, 0.005792, 0.0, -1.0, 0.005788, 0.0, -1.0, 0.005788, 0.0, -1.0, -0.007127, 0.0, -0.9999, -0.01112, 0.0, -0.9999, -0.01112, -0.8447, 0.4782, 0.2403, -0.8435, 0.4798, 0.2415, -0.8523, 0.4683, 0.2331, -1.0, 0.0, 0.0, -1.0, 0.0, 0.0, -1.0, 0.0, 0.0, 0.0, -0.1839, 0.9829, 0.0, -0.1839, 0.9829, 0.0, -0.1839, 0.9829, 0.8523, 0.4683, 0.2331, 0.8435, 0.4798, 0.2415, 0.8447, 0.4782, 0.2403, 0.8523, 0.4683, 0.2331, 0.8447, 0.4782, 0.2403, 0.8529, 0.4675, 0.2325, 0.8329, -0.1028, 0.5438, 0.8289, -0.1029, 0.5498, 0.8655, -0.1022, 0.4904, 1.0, 0.0, 0.0, 1.0, 0.0, 0.0, 1.0, 0.0, 0.0, 0.0, -0.9999, -0.01112, 0.0, -0.9997, -0.02386, 0.0, -0.9997, -0.02386, -2.552e-06, -0.103, -0.9947, -7.309e-07, -0.103, -0.9947, 2.552e-06, -0.103, -0.9947, 0.8681, -0.1021, 0.4858, 0.8329, -0.1028, 0.5438, 0.8655, -0.1022, 0.4904, 0.0, -1.0, -0.007126, 0.0, -1.0, -0.007127, 0.0, -0.9999, -0.01112, 0.0, -0.9999, -0.01112, 0.0, -1.0, -0.007127, 0.0, -1.0, -0.007127, 0.0, 0.8932, 0.4496, 0.0, 0.8932, 0.4496, 0.0, 0.8932, 0.4496, 0.0, 1.0, 0.008114, 0.0, 1.0, 0.008118, 0.0, 1.0, 0.008116, 1.0, -7.002e-08, 0.0, 1.0, 1.474e-07, 0.0, 1.0, 5.125e-08, 0.0, 0.0, -1.0, 0.005792, 0.0, -1.0, 0.005792, 0.0, -1.0, 0.005788, 0.0, -0.1839, 0.9829, 0.0, -0.1839, 0.9829, 0.0, -0.1839, 0.9829, -0.8655, -0.1022, 0.4904, -0.8289, -0.1029, 0.5498, -0.8329, -0.1028, 0.5438, 0.0, 0.8954, 0.4453, 0.0, 0.8954, 0.4453, 0.0, 0.8954, 0.4453, 0.0, -0.2056, 0.9786, 0.0, -0.2056, 0.9786, 0.0, -0.2056, 0.9786, 0.0, -0.09432, -0.9955, 0.0, -0.09432, -0.9955, 0.0, -0.06866, -0.9976, 0.0, 0.8932, 0.4496, 0.0, 0.8932, 0.4496, 0.0, 0.8932, 0.4496, -1.0, -2.425e-08, 0.0, -1.0, 7.371e-08, 0.0, -1.0, -1.478e-07, 0.0, -1.0, 0.0, 0.0, -1.0, 0.0, 0.0, -1.0, 0.0, 0.0, 0.0, 0.0, -1.0, 0.0, 0.0, -1.0, 0.0, 0.0, -1.0, 6.303e-06, -0.103, -0.9947, 0.0, -0.09432, -0.9955, 5.254e-06, -0.103, -0.9947, 0.0, -0.09432, -0.9955, 0.0, -0.103, -0.9947, 5.254e-06, -0.103, -0.9947, -5.254e-06, -0.103, -0.9947, -6.303e-06, -0.103, -0.9947, 7.309e-07, -0.103, -0.9947, 7.309e-07, -0.103, -0.9947, -6.303e-06, -0.103, -0.9947, 2.552e-06, -0.103, -0.9947, -2.552e-06, -0.103, -0.9947, 6.303e-06, -0.103, -0.9947, -7.309e-07, -0.103, -0.9947, -7.309e-07, -0.103, -0.9947, 7.309e-07, -0.103, -0.9947, 2.552e-06, -0.103, -0.9947, 6.303e-06, -0.103, -0.9947, 5.254e-06, -0.103, -0.9947, -7.309e-07, -0.103, -0.9947, 0.0, 0.8932, 0.4496, 0.0, 0.8932, 0.4496, 0.0, 0.8932, 0.4496, 0.0, 1.0, 0.008119, 0.0, 1.0, 0.008116, 0.0, 1.0, 0.008118, 0.0, 1.0, 0.008114, 0.0, 1.0, 0.008114, 0.0, 1.0, 0.008116, 0.0, -0.1839, 0.9829, 0.0, -0.1839, 0.9829, 0.0, -0.1839, 0.9829, 0.0, 0.8954, 0.4453, 0.0, 0.8954, 0.4453, 0.0, 0.8954, 0.4453, 0.0, -0.2056, 0.9786, 0.0, -0.2056, 0.9786, 0.0, -0.2056, 0.9786, 0.0, -0.09432, -0.9955, -6.303e-06, -0.103, -0.9947, -5.254e-06, -0.103, -0.9947, -5.254e-06, -0.103, -0.9947, 0.0, -0.103, -0.9947, 0.0, -0.09432, -0.9955, 0.0, -0.09432, -0.9955, 0.0, -0.06866, -0.9976, 0.0, -0.06866, -0.9976, 0.0, -0.09432, -0.9955, 0.0, -0.103, -0.9947, 0.0, -0.09432, -0.9955])] * 3)])
me_cylinder_003_cylinder_023 = bpy.data.meshes.new('Cylinder.003_Cylinder.023')
me_cylinder_003_cylinder_023.from_pydata([(0.1268, 0.9154, 0.05018), (0.1595, 0.9005, 0.06906), (0.1268, 0.9005, 0.05018), (0.1595, 0.9154, 0.06906), (0.1595, 0.9005, 0.1068), (0.1595, 0.9154, 0.1068), (0.1268, 0.9005, 0.1257), (0.1268, 0.9154, 0.1257), (0.09413, 0.9005, 0.1068), (0.09413, 0.9154, 0.1068), (0.09413, 0.9005, 0.06906), (0.09413, 0.9154, 0.06906), (-0.07499, 0.9156, 0.1578), (-0.07499, 0.9027, 0.09409), (-0.07499, 0.9027, 0.1578), (-0.07499, 0.9156, 0.09409), (-0.02383, 0.9156, 0.09409), (-0.06241, 0.9156, 0.09409), (-0.01126, 0.9156, 0.09409), (-0.01126, 0.9027, 0.1578), (-0.01126, 0.9027, 0.09409), (-0.01126, 0.9156, 0.1578), (-0.06241, 0.9156, 0.03006), (-0.06241, 0.9027, 0.09409), (-0.02383, 0.9027, 0.09409), (-0.02383, 0.9027, 0.03006), (-0.03081, 0.9156, 0.01754), (-0.02383, 0.9156, 0.03006), (-0.06241, 0.9027, 0.03006), (-0.05544, 0.9156, 0.01754), (-0.03081, 0.9027, 0.01754), (-0.05544, 0.9027, 0.01754), (-0.1587, 0.7735, -0.3682), (0.1383, 0.9065, -0.3638), (0.1587, 0.7735, -0.3682), (0.2747, 0.9065, -0.1198), (0.3153, 0.6813, -0.1319), (0.2747, 0.9065, 0.08022), (0.3153, 0.6813, 0.1293), (0.1306, 0.9065, 0.2003), (0.1306, 0.6967, 0.2987), (-0.1306, 0.6967, 0.2987), (-0.1306, 0.9065, 0.2003), (-0.3153, 0.6813, 0.1293), (-0.2747, 0.9065, -0.1198), (-0.2747, 0.9065, 0.08022), (-0.3153, 0.6813, -0.1319), (-0.1383, 0.9065, -0.3638)], [], [(0, 1, 2), (3, 4, 1), (5, 6, 4), (7, 8, 6), (0, 7, 5), (9, 10, 8), (11, 2, 10), (1, 6, 2), (12, 13, 14), (15, 16, 17), (18, 19, 20), (21, 14, 19), (20, 14, 13), (15, 21, 18), (16, 22, 17), (15, 23, 13), (20, 16, 18), (20, 23, 24), (25, 26, 27), (17, 28, 23), (24, 27, 16), (23, 25, 24), (29, 30, 31), (28, 30, 25), (27, 29, 22), (22, 31, 28), (32, 33, 34), (34, 35, 36), (36, 37, 38), (38, 39, 40), (39, 41, 40), (42, 43, 41), (42, 39, 44), (45, 46, 43), (44, 32, 46), (32, 47, 33), (34, 33, 35), (36, 35, 37), (38, 37, 39), (39, 42, 41), (42, 45, 43), (35, 33, 47), (47, 44, 35), (45, 42, 44), (39, 37, 35), (35, 44, 39), (45, 44, 46), (44, 47, 32), (46, 32, 34), (41, 43, 46), (36, 38, 43), (43, 46, 36), (34, 36, 46), (43, 40, 41), (0, 3, 1), (3, 5, 4), (5, 7, 6), (7, 9, 8), (5, 3, 0), (0, 11, 9), (9, 7, 0), (9, 11, 10), (11, 0, 2), (10, 2, 6), (1, 4, 6), (6, 8, 10), (12, 15, 13), (15, 18, 16), (18, 21, 19), (21, 12, 14), (20, 19, 14), (15, 12, 21), (16, 27, 22), (15, 17, 23), (20, 24, 16), (20, 13, 23), (25, 30, 26), (17, 22, 28), (24, 25, 27), (23, 28, 25), (29, 26, 30), (28, 31, 30), (27, 26, 29), (22, 29, 31), (43, 38, 40)])
me_cylinder_003_cylinder_023.polygons.foreach_set('use_smooth', [True] * 85)
_k = set([(0, 2), (0, 3), (0, 11), (1, 2), (1, 3), (1, 4), (2, 10), (3, 5), (4, 5), (4, 6), (5, 7), (6, 7), (6, 8), (7, 9), (8, 9), (8, 10), (9, 11), (10, 11), (12, 14), (12, 15), (12, 21), (13, 14), (13, 15), (13, 20), (13, 23), (14, 19), (15, 17), (15, 18), (16, 17), (16, 18), (16, 24), (16, 27), (17, 22), (17, 23), (18, 20), (18, 21), (19, 20), (19, 21), (20, 23), (22, 29), (23, 24), (23, 28), (24, 25), (25, 30), (26, 27), (26, 29), (26, 30), (28, 31), (29, 31), (30, 31), (32, 34), (32, 46), (32, 47), (33, 34), (33, 35), (33, 47), (34, 36), (35, 37), (36, 38), (37, 38), (37, 39), (38, 40), (39, 42), (40, 41), (41, 43), (41, 46), (42, 45), (43, 45), (43, 46), (44, 45), (44, 47)])
me_cylinder_003_cylinder_023.attributes.new('sharp_edge', 'BOOLEAN', 'EDGE').data.foreach_set('value', [ (min(e.vertices), max(e.vertices)) in _k for e in me_cylinder_003_cylinder_023.edges])
me_cylinder_003_cylinder_023.materials.append(mat_material_006)
me_cylinder_003_cylinder_023.use_remesh_fix_poles = True
me_cylinder_003_cylinder_023.use_remesh_preserve_attributes = False
me_cylinder_003_cylinder_023.use_mirror_vertex_groups = False
me_cylinder_003_cylinder_023.update()
me_cylinder_003_cylinder_023.normals_split_custom_set([tuple(v) for v in zip(*[iter([0.5, 0.0, -0.866, 0.5, 0.0, -0.866, 0.5, 0.0, -0.866, 1.0, 0.0, 0.0, 1.0, 0.0, 0.0, 1.0, 0.0, 0.0, 0.5, 0.0, 0.866, 0.5, 0.0, 0.866, 0.5, 0.0, 0.866, -0.5, 0.0, 0.866, -0.5, 0.0, 0.866, -0.5, 0.0, 0.866, 0.0, 1.0, 0.0, 0.0, 1.0, 0.0, 0.0, 1.0, 0.0, -1.0, 0.0, 0.0, -1.0, 0.0, 0.0, -1.0, 0.0, 0.0, -0.5, 0.0, -0.866, -0.5, 0.0, -0.866, -0.5, 0.0, -0.866, 0.0, -1.0, 0.0, 0.0, -1.0, 0.0, 0.0, -1.0, 0.0, -1.0, 0.0, 0.0, -1.0, 0.0, 0.0, -1.0, 0.0, 0.0, 0.0, 0.0, 0.0, 0.0, 0.0, 1.0, 0.0, 0.0, 1.0, 1.0, 0.0, 0.0, 1.0, 0.0, 0.0, 1.0, 0.0, 0.0, 0.0, 0.0, 1.0, 0.0, 0.0, 1.0, 0.0, 0.0, 1.0, 0.0, -1.0, 0.0, 0.0, -1.0, 0.0, 0.0, -1.0, 0.0, 0.0, 1.0, 0.0, 0.0, 1.0, 0.0, 0.0, 1.0, 0.0, 0.0, 1.0, 0.0, 0.0, 1.0, 0.0, 0.0, 1.0, 0.0, 0.0, 0.0, -1.0, 0.0, 0.0, -1.0, 0.0, 0.0, -1.0, 0.0, 0.0, -1.0, 0.0, 0.0, -1.0, 0.0, 0.0, -1.0, 0.0, 0.0, -1.0, -2.291e-09, 4.777e-05, -1.0, -4.777e-05, -2.088e-12, -1.0, 0.9679, 0.0, -0.2515, 0.8735, 0.0, -0.4868, 0.9679, 0.0, -0.2515, -1.0, 0.0, 0.0, -0.9679, 0.0, -0.2515, -1.0, 0.0, 0.0, 1.0, 0.0, 0.0, 0.9679, 0.0, -0.2515, 1.0, 0.0, 0.0, 0.0, -1.0, 0.0, 0.0, -1.0, 0.0, 0.0, -1.0, 0.0, 0.0, 0.0, -1.0, 0.0, 0.0, -1.0, 0.0, 0.0, -1.0, 0.0, -1.0, 0.0, 0.0, -1.0, 0.0, 0.0, -1.0, 0.0, 0.0, 1.0, 0.0, 0.0, 1.0, 0.0, 0.0, 1.0, 0.0, -0.9679, 0.0, -0.2515, -0.8735, 0.0, -0.4868, -0.9679, 0.0, -0.2515, 0.0, 0.03342, -0.9994, 0.0, 0.03342, -0.9994, 0.0, 0.03342, -0.9994, 0.8583, 0.1613, -0.4871, 0.9507, 0.1801, -0.2526, 0.9564, 0.1845, -0.2262, 0.9564, 0.1845, -0.2262, 0.9841, 0.1774, 0.0, 0.9841, 0.1774, 0.0, 0.638, 0.2997, 0.7093, 0.3653, 0.3782, 0.8506, 0.3211, 0.4021, 0.8574, 0.3653, 0.3782, 0.8506, -0.3211, 0.4021, 0.8574, 0.3211, 0.4021, 0.8574, -0.3653, 0.3782, 0.8506, -0.638, 0.2997, 0.7093, -0.3211, 0.4021, 0.8574, 0.0, 1.0, 5.809e-07, 0.0, 1.0, 1.947e-07, 0.0, 1.0, -4.936e-08, -0.9841, 0.1774, 0.0, -0.9564, 0.1845, -0.2262, -0.9841, 0.1774, 0.0, -0.9507, 0.1801, -0.2526, -0.8583, 0.1613, -0.4871, -0.9564, 0.1845, -0.2262, 0.0, 0.03342, -0.9994, 0.0, 0.03342, -0.9994, 0.0, 0.03342, -0.9994, 0.8583, 0.1613, -0.4871, 0.8631, 0.1487, -0.4826, 0.9507, 0.1801, -0.2526, 0.9564, 0.1845, -0.2262, 0.9507, 0.1801, -0.2526, 0.9841, 0.1774, 0.0, 0.638, 0.2997, 0.7093, 0.616, 0.2722, 0.7392, 0.3653, 0.3782, 0.8506, 0.3653, 0.3782, 0.8506, -0.3653, 0.3782, 0.8506, -0.3211, 0.4021, 0.8574, -0.3653, 0.3782, 0.8506, -0.616, 0.2722, 0.7392, -0.638, 0.2997, 0.7093, 0.0, 1.0, -9.014e-08, 0.0, 1.0, 0.0, 0.0, 1.0, -3.305e-07, 0.0, 1.0, -3.305e-07, 0.0, 1.0, -4.936e-08, 0.0, 1.0, -9.014e-08, 0.0, 1.0, 0.0, 0.0, 1.0, 5.809e-07, 0.0, 1.0, -4.936e-08, 0.0, 1.0, 1.947e-07, 0.0, 1.0, 0.0, 0.0, 1.0, -9.014e-08, 0.0, 1.0, -9.014e-08, 0.0, 1.0, -4.936e-08, 0.0, 1.0, 1.947e-07, -0.9841, 0.1774, 0.0, -0.9507, 0.1801, -0.2526, -0.9564, 0.1845, -0.2262, -0.9507, 0.1801, -0.2526, -0.8631, 0.1487, -0.4826, -0.8583, 0.1613, -0.4871, 0.0, -0.9894, -0.1452, 0.0, -0.9317, -0.3633, 0.0, -0.9317, -0.3633, 0.08287, -0.9966, 0.0, 0.08287, -0.9966, 0.0, 0.08287, -0.9966, 0.0, 0.0, -0.9894, -0.1452, 0.0, -0.9996, 0.02905, 0.0, -0.9996, 0.02905, 0.0, -0.9996, 0.02905, 0.0, -0.9894, -0.1452, 0.0, -0.9894, -0.1452, 0.0, -0.9317, -0.3633, 0.0, -0.9894, -0.1452, 0.0, -0.9894, -0.1452, 0.0, -0.9996, 0.02905, 0.0, -0.9959, 0.09029, 0.0, -0.9959, 0.09029, 0.5, 0.0, -0.866, 0.5, 0.0, -0.866, 0.5, 0.0, -0.866, 1.0, 0.0, 0.0, 1.0, 0.0, 0.0, 1.0, 0.0, 0.0, 0.5, 0.0, 0.866, 0.5, 0.0, 0.866, 0.5, 0.0, 0.866, -0.5, 0.0, 0.866, -0.5, 0.0, 0.866, -0.5, 0.0, 0.866, 0.0, 1.0, 0.0, 0.0, 1.0, 0.0, 0.0, 1.0, 0.0, 0.0, 1.0, 0.0, 0.0, 1.0, 0.0, 0.0, 1.0, 0.0, 0.0, 1.0, 0.0, 0.0, 1.0, 0.0, 0.0, 1.0, 0.0, -1.0, 0.0, 0.0, -1.0, 0.0, 0.0, -1.0, 0.0, 0.0, -0.5, 0.0, -0.866, -0.5, 0.0, -0.866, -0.5, 0.0, -0.866, 0.0, -1.0, 0.0, 0.0, -1.0, 0.0, 0.0, -1.0, 0.0, 0.0, -1.0, 0.0, 0.0, -1.0, 0.0, 0.0, -1.0, 0.0, 0.0, -1.0, 0.0, 0.0, -1.0, 0.0, 0.0, -1.0, 0.0, -1.0, 0.0, 0.0, -1.0, 0.0, 0.0, -1.0, 0.0, 0.0, 0.0, 0.0, 0.0, 0.0, 0.0, 1.0, 0.0, 0.0, 1.0, 1.0, 0.0, 0.0, 1.0, 0.0, 0.0, 1.0, 0.0, 0.0, 0.0, 0.0, 1.0, 0.0, 0.0, 1.0, 0.0, 0.0, 1.0, 0.0, -1.0, 0.0, 0.0, -1.0, 0.0, 0.0, -1.0, 0.0, 0.0, 1.0, 0.0, 0.0, 1.0, 0.0, 0.0, 1.0, 0.0, 0.0, 1.0, 0.0, 0.0, 1.0, 0.0, 0.0, 1.0, 0.0, 0.0, 0.0, -1.0, 0.0, 0.0, -1.0, 0.0, 0.0, -1.0, 0.0, 0.0, -1.0, -4.777e-05, -2.088e-12, -1.0, 0.0, 0.0, -1.0, 0.0, 0.0, 1.0, 0.0, 0.0, 1.0, 0.0, 0.0, 1.0, 0.9679, 0.0, -0.2515, 0.8735, 0.0, -0.4868, 0.8735, 0.0, -0.4868, -1.0, 0.0, 0.0, -0.9679, 0.0, -0.2515, -0.9679, 0.0, -0.2515, 1.0, 0.0, 0.0, 0.9679, 0.0, -0.2515, 0.9679, 0.0, -0.2515, 0.0, -1.0, 0.0, 0.0, -1.0, 0.0, 0.0, -1.0, 0.0, 0.0, 0.0, -1.0, 0.0, 0.0, -1.0, 0.0, 0.0, -1.0, 0.0, -1.0, 0.0, 0.0, -1.0, 0.0, 0.0, -1.0, 0.0, 0.0, 1.0, 0.0, 0.0, 1.0, 0.0, 0.0, 1.0, 0.0, -0.9679, 0.0, -0.2515, -0.8735, 0.0, -0.4868, -0.8735, 0.0, -0.4868, 0.0, -0.9996, 0.02905, 0.0, -0.9996, 0.02905, 0.0, -0.9959, 0.09029])] * 3)])
me_cylinder = bpy.data.meshes.new('Cylinder')
me_cylinder.from_pydata([(0.03441, 0.7824, 0.4031), (0.0172, 0.7526, 0.321), (0.03441, 0.7824, 0.321), (0.0172, 0.7526, 0.4031), (-0.0172, 0.7526, 0.321), (-0.0172, 0.7526, 0.4031), (-0.03441, 0.7824, 0.321), (-0.03441, 0.7824, 0.4031), (-0.0172, 0.8122, 0.321), (-0.0172, 0.8122, 0.4031), (-0.02734, 0.7824, 0.4031), (-0.01367, 0.806, 0.4031), (0.0172, 0.8122, 0.321), (0.0172, 0.8122, 0.4031), (0.01158, 0.8024, 0.8745), (0.01367, 0.806, 0.4031), (-0.01367, 0.7587, 0.4031), (0.01367, 0.7587, 0.4031), (0.02734, 0.7824, 0.4031), (-0.02315, 0.7824, 0.8745), (0.01158, 0.7623, 0.8745), (0.02315, 0.7824, 0.8745), (-0.01158, 0.8024, 0.8745), (-0.01158, 0.7623, 0.8745)], [], [(0, 1, 2), (3, 4, 1), (5, 6, 4), (7, 8, 6), (9, 10, 11), (9, 12, 8), (13, 2, 12), (1, 8, 12), (11, 14, 15), (3, 16, 5), (9, 15, 13), (0, 17, 3), (7, 16, 10), (13, 18, 0), (16, 19, 10), (18, 20, 17), (15, 21, 18), (11, 19, 22), (17, 23, 16), (0, 3, 1), (3, 5, 4), (5, 7, 6), (7, 9, 8), (9, 7, 10), (9, 13, 12), (13, 0, 2), (12, 2, 1), (1, 4, 6), (6, 8, 1), (11, 22, 14), (3, 17, 16), (9, 11, 15), (0, 18, 17), (7, 5, 16), (13, 15, 18), (16, 23, 19), (18, 21, 20), (15, 14, 21), (11, 10, 19), (17, 20, 23), (21, 22, 23), (23, 20, 21), (21, 14, 22), (22, 19, 23)])
me_cylinder.polygons.foreach_set('use_smooth', [True] * 44)
me_cylinder.polygons.foreach_set('material_index', [0, 0, 0, 0, 0, 0, 0, 0, 0, 0, 0, 0, 0, 0, 0, 0, 0, 0, 0, 0, 0, 0, 0, 0, 0, 0, 0, 0, 0, 0, 0, 0, 0, 0, 0, 0, 0, 0, 0, 0, 1, 1, 1, 1])
_k = set([(0, 2), (0, 3), (0, 13), (1, 2), (1, 3), (1, 4), (2, 12), (3, 5), (4, 5), (4, 6), (5, 7), (6, 7), (6, 8), (7, 9), (8, 9), (8, 12), (9, 13), (10, 11), (10, 16), (10, 19), (11, 15), (11, 22), (12, 13), (14, 15), (14, 21), (14, 22), (15, 18), (16, 17), (16, 23), (17, 18), (17, 20), (18, 21), (19, 22), (19, 23), (20, 21), (20, 23)])
me_cylinder.attributes.new('sharp_edge', 'BOOLEAN', 'EDGE').data.foreach_set('value', [ (min(e.vertices), max(e.vertices)) in _k for e in me_cylinder.edges])
me_cylinder.materials.append(mat_material_006)
me_cylinder.materials.append(mat_material_004)
me_cylinder.use_remesh_fix_poles = True
me_cylinder.use_remesh_preserve_attributes = False
me_cylinder.use_mirror_vertex_groups = False
me_cylinder.update()
me_cylinder.normals_split_custom_set([tuple(v) for v in zip(*[iter([0.866, -0.5, 0.0, 0.866, -0.5, 0.0, 0.866, -0.5, 0.0, 0.0, -1.0, 0.0, 0.0, -1.0, 0.0, 0.0, -1.0, 0.0, -0.866, -0.5, 0.0, -0.866, -0.5, 0.0, -0.866, -0.5, 0.0, -0.866, 0.5, 0.0, -0.866, 0.5, 0.0, -0.866, 0.5, 0.0, 0.0, 0.0, 1.0, 0.0, 0.0, 1.0, 0.0, 0.0, 1.0, 0.0, 1.0, 0.0, 0.0, 1.0, 0.0, 0.0, 1.0, 0.0, 0.866, 0.5, 0.0, 0.866, 0.5, 0.0, 0.866, 0.5, 0.0, -3.338e-12, 0.0, -1.0, 9.084e-07, 0.0, -1.0, -4.542e-07, 0.0, -1.0, 0.0, 1.0, 0.007696, 0.0, 1.0, 0.007696, 0.0, 1.0, 0.007696, -1.106e-06, 0.0, 1.0, 1.002e-06, 0.0, 1.0, 1.106e-06, 0.0, 1.0, 0.0, 0.0, 1.0, 0.0, 0.0, 1.0, 0.0, 0.0, 1.0, -2.066e-07, 0.0, 1.0, -1.002e-06, 0.0, 1.0, -1.106e-06, 0.0, 1.0, 2.066e-07, 0.0, 1.0, 1.002e-06, 0.0, 1.0, 0.0, 0.0, 1.0, 0.0, 0.0, 1.0, 0.0, 0.0, 1.0, -2.066e-07, 0.0, 1.0, -0.866, -0.5, 0.007697, -0.866, -0.5, 0.007695, -0.866, -0.5, 0.007697, 0.866, -0.5, 0.007695, 0.866, -0.5, 0.007697, 0.866, -0.5, 0.007695, 0.866, 0.5, 0.007697, 0.866, 0.5, 0.007695, 0.866, 0.5, 0.007697, -0.866, 0.5, 0.007697, -0.866, 0.5, 0.007695, -0.866, 0.5, 0.007694, 0.0, -1.0, 0.007696, 0.0, -1.0, 0.007696, 0.0, -1.0, 0.007696, 0.866, -0.5, 0.0, 0.866, -0.5, 0.0, 0.866, -0.5, 0.0, 0.0, -1.0, 0.0, 0.0, -1.0, 0.0, 0.0, -1.0, 0.0, -0.866, -0.5, 0.0, -0.866, -0.5, 0.0, -0.866, -0.5, 0.0, -0.866, 0.5, 0.0, -0.866, 0.5, 0.0, -0.866, 0.5, 0.0, 0.0, 0.0, 1.0, 2.066e-07, 0.0, 1.0, 0.0, 0.0, 1.0, 0.0, 1.0, 0.0, 0.0, 1.0, 0.0, 0.0, 1.0, 0.0, 0.866, 0.5, 0.0, 0.866, 0.5, 0.0, 0.866, 0.5, 0.0, -4.542e-07, 0.0, -1.0, -1.817e-06, 0.0, -1.0, -3.338e-12, 0.0, -1.0, -3.338e-12, 0.0, -1.0, 0.0, 0.0, -1.0, 1.363e-06, 0.0, -1.0, 1.363e-06, 0.0, -1.0, 9.084e-07, 0.0, -1.0, -3.338e-12, 0.0, -1.0, 0.0, 1.0, 0.007696, 0.0, 1.0, 0.007696, 0.0, 1.0, 0.007696, -1.106e-06, 0.0, 1.0, -1.002e-06, 0.0, 1.0, 1.002e-06, 0.0, 1.0, 0.0, 0.0, 1.0, 0.0, 0.0, 1.0, 0.0, 0.0, 1.0, -2.066e-07, 0.0, 1.0, 0.0, 0.0, 1.0, -1.002e-06, 0.0, 1.0, 2.066e-07, 0.0, 1.0, 1.106e-06, 0.0, 1.0, 1.002e-06, 0.0, 1.0, 0.0, 0.0, 1.0, 0.0, 0.0, 1.0, 0.0, 0.0, 1.0, -0.866, -0.5, 0.007697, -0.866, -0.5, 0.007694, -0.866, -0.5, 0.007695, 0.866, -0.5, 0.007695, 0.866, -0.5, 0.007697, 0.866, -0.5, 0.007697, 0.866, 0.5, 0.007697, 0.866, 0.5, 0.007694, 0.866, 0.5, 0.007695, -0.866, 0.5, 0.007697, -0.866, 0.5, 0.007697, -0.866, 0.5, 0.007695, 0.0, -1.0, 0.007696, 0.0, -1.0, 0.007696, 0.0, -1.0, 0.007696, 0.0, 0.0, 1.0, 0.0, 0.0, 1.0, 0.0, 0.0, 1.0, 0.0, 0.0, 1.0, 0.0, 0.0, 1.0, 0.0, 0.0, 1.0, 0.0, 0.0, 1.0, 0.0, 0.0, 1.0, 0.0, 0.0, 1.0, 0.0, 0.0, 1.0, 0.0, 0.0, 1.0, 0.0, 0.0, 1.0])] * 3)])

# ---- objects
ob_light = bpy.data.objects.new('Light', light_light)
ob_camera = bpy.data.objects.new('Camera', cam_camera)
ob_cube_005_cube_010 = bpy.data.objects.new('Cube.005_Cube.010', me_cube_005_cube_010)
ob_cube_004_cube_008 = bpy.data.objects.new('Cube.004_Cube.008', me_cube_004_cube_008)
ob_cylinder_005_cylinder_025 = bpy.data.objects.new('Cylinder.005_Cylinder.025', me_cylinder_005_cylinder_025)
ob_cylinder_004_cylinder_024 = bpy.data.objects.new('Cylinder.004_Cylinder.024', me_cylinder_004_cylinder_024)
ob_cube_002_cube_006 = bpy.data.objects.new('Cube.002_Cube.006', me_cube_002_cube_006)
ob_cylinder_003_cylinder_023 = bpy.data.objects.new('Cylinder.003_Cylinder.023', me_cylinder_003_cylinder_023)
ob_cylinder = bpy.data.objects.new('Cylinder', me_cylinder)

# ---- transforms, parenting, visibility, modifiers, constraints
ob_light.location = (4.076, 1.005, 5.904)
ob_light.rotation_euler = (0.6503, 0.05522, 1.866)
ob_light.scale = (1.0, 2.0, 1.0)
ob_light.lock_rotations_4d = False
ob_light.empty_display_type = 'ARROWS'
ob_light.color = (0.0, 0.0, 0.0, 0.0)
ob_light.lineart.crease_threshold = 0.0
ob_camera.location = (7.359, -6.926, 4.958)
ob_camera.rotation_euler = (1.109, 0.0, 0.8149)
ob_camera.lock_rotations_4d = False
ob_camera.empty_display_type = 'ARROWS'
ob_camera.color = (0.0, 0.0, 0.0, 0.0)
ob_camera.display_type = 'WIRE'
ob_camera.lineart.crease_threshold = 0.0
ob_cube_005_cube_010.location = (0.0, 0.0, 0.0)
ob_cube_005_cube_010.rotation_euler = (1.571, -0.0, 0.0)
ob_cube_005_cube_010.lineart.crease_threshold = 0.0
ob_cube_004_cube_008.location = (0.0, 0.0, 0.0)
ob_cube_004_cube_008.rotation_euler = (1.571, -0.0, 0.0)
ob_cube_004_cube_008.lineart.crease_threshold = 0.0
ob_cylinder_005_cylinder_025.location = (0.0, 0.0, 0.0)
ob_cylinder_005_cylinder_025.rotation_euler = (1.571, -0.0, 0.0)
ob_cylinder_005_cylinder_025.lineart.crease_threshold = 0.0
ob_cylinder_004_cylinder_024.location = (0.0, 0.0, 0.0)
ob_cylinder_004_cylinder_024.rotation_euler = (1.571, -0.0, 0.0)
ob_cylinder_004_cylinder_024.lineart.crease_threshold = 0.0
ob_cube_002_cube_006.location = (0.0, 0.0, 0.0)
ob_cube_002_cube_006.rotation_euler = (1.571, -0.0, 0.0)
ob_cube_002_cube_006.lineart.crease_threshold = 0.0
ob_cylinder_003_cylinder_023.location = (0.0, 0.0, 0.0)
ob_cylinder_003_cylinder_023.rotation_euler = (1.571, -0.0, 0.0)
ob_cylinder_003_cylinder_023.lineart.crease_threshold = 0.0
ob_cylinder.location = (0.0, 0.0, 0.0)
ob_cylinder.rotation_euler = (1.571, -0.0, 0.0)
ob_cylinder.lineart.crease_threshold = 0.0

# ---- collection membership
col_collection.objects.link(ob_light)
col_collection.objects.link(ob_camera)
col_collection.objects.link(ob_cube_005_cube_010)
col_collection.objects.link(ob_cube_004_cube_008)
col_collection.objects.link(ob_cylinder_005_cylinder_025)
col_collection.objects.link(ob_cylinder_004_cylinder_024)
col_collection.objects.link(ob_cube_002_cube_006)
col_collection.objects.link(ob_cylinder_003_cylinder_023)
col_collection.objects.link(ob_cylinder)

# ---- scene / render settings (as saved in the file)
scene.camera = ob_camera
scene.frame_start = 1; scene.frame_end = 250; scene.frame_set(1)
scene.render.engine = 'BLENDER_EEVEE_NEXT'
scene.cycles.use_denoising = False
scene.cycles.samples = 128
scene.cycles.sampling_pattern = 'TABULATED_SOBOL'
scene.cycles.use_adaptive_sampling = False
scene.cycles.use_light_tree = False
scene.view_settings.view_transform = 'Filmic'
bpy.context.view_layer.update()
